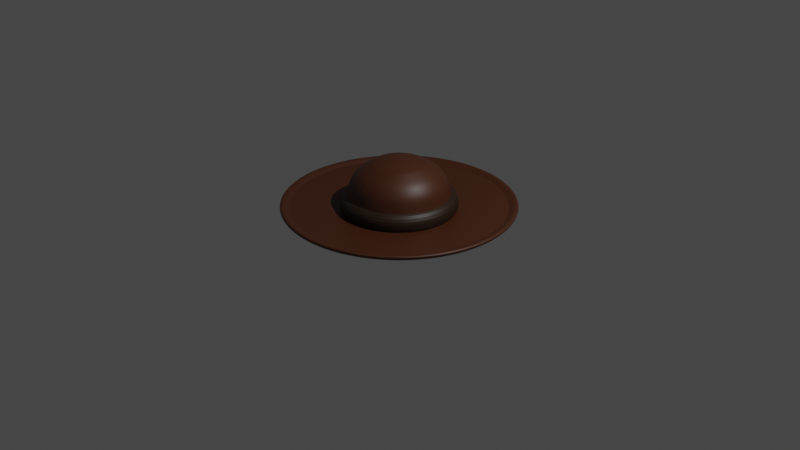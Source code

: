 # Source: hat.blend  (saved by Blender 3.6.13; exported with 4.5.12 LTS)
import bpy
from mathutils import Matrix  # noqa: F401  (used for matrix-valued properties, if any)

bpy.ops.wm.read_factory_settings(use_empty=True)
scene = bpy.context.scene
scene.name = 'Scene'

# ---- collections
col_collection = bpy.data.collections.new('Collection'); scene.collection.children.link(col_collection)

# ---- materials (node trees are filled in below, after node groups)
mat_material_001 = bpy.data.materials.new('Material.001')
mat_material_001.use_transparent_shadow = False
mat_material_002 = bpy.data.materials.new('Material.002')
mat_material_002.use_transparent_shadow = False

# ---- material node trees
mat_material_001.use_nodes = True; mat_material_001.node_tree.nodes.clear()
_N = mat_material_001.node_tree.nodes; _L = mat_material_001.node_tree.links
n0 = _N.new('ShaderNodeBsdfPrincipled'); n0.name = 'Principled BSDF'; n0.location = (10, 300)
n0.distribution = 'GGX'
n0.subsurface_method = 'RANDOM_WALK_SKIN'
n0.inputs[0].default_value = (0.06371, 0.017, 0.003791, 1.0)
n0.inputs[3].default_value = 1.45
n0.inputs[27].default_value = (0.0, 0.0, 0.0, 1.0)
n0.inputs[28].default_value = 1.0
n1 = _N.new('ShaderNodeOutputMaterial'); n1.name = 'Material Output'; n1.location = (300, 300)
_L.new(n0.outputs[0], n1.inputs[0])
n1.is_active_output = True
mat_material_002.use_nodes = True; mat_material_002.node_tree.nodes.clear()
_N = mat_material_002.node_tree.nodes; _L = mat_material_002.node_tree.links
n0 = _N.new('ShaderNodeBsdfPrincipled'); n0.name = 'Principled BSDF'; n0.location = (10, 300)
n0.distribution = 'GGX'
n0.subsurface_method = 'RANDOM_WALK_SKIN'
n0.inputs[0].default_value = (0.02365, 0.01053, 0.003164, 1.0)
n0.inputs[3].default_value = 1.45
n0.inputs[27].default_value = (0.0, 0.0, 0.0, 1.0)
n0.inputs[28].default_value = 1.0
n1 = _N.new('ShaderNodeOutputMaterial'); n1.name = 'Material Output'; n1.location = (300, 300)
_L.new(n0.outputs[0], n1.inputs[0])
n1.is_active_output = True

# ---- world
world_world = bpy.data.worlds.new('World'); scene.world = world_world
world_world.use_nodes = True; world_world.node_tree.nodes.clear()
_N = world_world.node_tree.nodes; _L = world_world.node_tree.links
n0 = _N.new('ShaderNodeOutputWorld'); n0.name = 'World Output'; n0.location = (300, 300)
n1 = _N.new('ShaderNodeBackground'); n1.name = 'Background'; n1.location = (10, 300)
n1.inputs[0].default_value = (0.05088, 0.05088, 0.05088, 1.0)
_L.new(n1.outputs[0], n0.inputs[0])
n0.is_active_output = True
world_world.color = (0.05088, 0.05088, 0.05088)
world_world.use_sun_shadow = False
world_world.sun_shadow_jitter_overblur = 0.0

# ---- cameras
cam_camera = bpy.data.cameras.new('Camera')
cam_camera.clip_end = 100.0
cam_camera.ortho_scale = 7.314

# ---- lights
light_light = bpy.data.lights.new('Light', 'POINT')
light_light.transmission_factor = 0.0
light_light.energy = 1000.0
light_light.shadow_soft_size = 0.1
light_light.shadow_maximum_resolution = 0.006
light_light.use_absolute_resolution = True

# ---- meshes
me_sphere = bpy.data.meshes.new('Sphere')
me_sphere.from_pydata([(5.278e-08, 0.3964, 0.5429), (6.123e-08, 0.496, 0.4211), (6.307e-08, 0.5503, 0.217), (5.875e-08, 0.5852, 0.135), (0.02674, 0.1344, 0.6541), (0.05245, 0.2637, 0.6141), (0.07733, 0.3887, 0.5429), (0.08716, 0.4382, 0.4885), (0.09677, 0.4865, 0.4211), (0.1017, 0.5113, 0.3199), (0.1074, 0.5398, 0.217), (0.1142, 0.5739, 0.135), (0.05245, 0.1266, 0.6541), (0.1029, 0.2484, 0.6141), (0.1517, 0.3662, 0.5429), (0.171, 0.4128, 0.4885), (0.1898, 0.4583, 0.4211), (0.1995, 0.4817, 0.3199), (0.2106, 0.5084, 0.217), (0.2239, 0.5406, 0.135), (0.07615, 0.114, 0.6541), (0.1494, 0.2235, 0.6141), (0.2202, 0.3296, 0.5429), (0.2482, 0.3715, 0.4885), (0.2756, 0.4124, 0.4211), (0.2896, 0.4335, 0.3199), (0.3057, 0.4576, 0.217), (0.3251, 0.4865, 0.135), (0.09692, 0.09692, 0.6541), (0.1901, 0.1901, 0.6141), (0.2803, 0.2803, 0.5429), (0.3159, 0.3159, 0.4885), (0.3507, 0.3507, 0.4211), (0.3686, 0.3686, 0.3199), (0.3891, 0.3891, 0.217), (0.4138, 0.4138, 0.135), (0.114, 0.07615, 0.6541), (0.2235, 0.1494, 0.6141), (0.3296, 0.2202, 0.5429), (0.3715, 0.2482, 0.4885), (0.4124, 0.2756, 0.4211), (0.4335, 0.2896, 0.3199), (0.4576, 0.3057, 0.217), (0.4865, 0.3251, 0.135), (5.323e-08, 2.622e-08, 0.6676), (0.1266, 0.05245, 0.6541), (0.2484, 0.1029, 0.6141), (0.3662, 0.1517, 0.5429), (0.4128, 0.171, 0.4885), (0.4583, 0.1898, 0.4211), (0.4817, 0.1995, 0.3199), (0.5084, 0.2106, 0.217), (0.5406, 0.2239, 0.135), (0.1344, 0.02674, 0.6541), (0.2637, 0.05245, 0.6141), (0.3887, 0.07733, 0.5429), (0.4382, 0.08716, 0.4885), (0.4865, 0.09677, 0.4211), (0.5113, 0.1017, 0.3199), (0.5398, 0.1074, 0.217), (0.5739, 0.1142, 0.135), (0.1371, 1.836e-08, 0.6541), (0.2689, 1.051e-08, 0.6141), (0.3964, -1.132e-08, 0.5429), (0.4468, 3.424e-08, 0.4885), (0.496, -2.771e-08, 0.4211), (0.5213, 5.194e-08, 0.3199), (0.5503, -2.377e-08, 0.217), (0.5852, -7.209e-08, 0.135), (0.1344, -0.02674, 0.6541), (0.2637, -0.05245, 0.6141), (0.3887, -0.07733, 0.5429), (0.4382, -0.08716, 0.4885), (0.4865, -0.09677, 0.4211), (0.5113, -0.1017, 0.3199), (0.5398, -0.1074, 0.217), (0.5739, -0.1142, 0.135), (0.1266, -0.05245, 0.6541), (0.2484, -0.1029, 0.6141), (0.3662, -0.1517, 0.5429), (0.4128, -0.171, 0.4885), (0.4583, -0.1898, 0.4211), (0.4817, -0.1995, 0.3199), (0.5084, -0.2106, 0.217), (0.5406, -0.2239, 0.135), (0.114, -0.07615, 0.6541), (0.2235, -0.1494, 0.6141), (0.3296, -0.2202, 0.5429), (0.3715, -0.2482, 0.4885), (0.4124, -0.2756, 0.4211), (0.4335, -0.2896, 0.3199), (0.4576, -0.3057, 0.217), (0.4865, -0.3251, 0.135), (0.09692, -0.09692, 0.6541), (0.1901, -0.1901, 0.6141), (0.2803, -0.2803, 0.5429), (0.3159, -0.3159, 0.4885), (0.3507, -0.3507, 0.4211), (0.3686, -0.3686, 0.3199), (0.3891, -0.3891, 0.217), (0.4138, -0.4138, 0.135), (0.07615, -0.114, 0.6541), (0.1494, -0.2235, 0.6141), (0.2202, -0.3296, 0.5429), (0.2482, -0.3715, 0.4885), (0.2756, -0.4124, 0.4211), (0.2896, -0.4335, 0.3199), (0.3057, -0.4576, 0.217), (0.3251, -0.4865, 0.135), (0.05245, -0.1266, 0.6541), (0.1029, -0.2484, 0.6141), (0.1517, -0.3662, 0.5429), (0.171, -0.4128, 0.4885), (0.1898, -0.4583, 0.4211), (0.1995, -0.4817, 0.3199), (0.2106, -0.5084, 0.217), (0.2239, -0.5406, 0.135), (0.02674, -0.1344, 0.6541), (0.05245, -0.2637, 0.6141), (0.07733, -0.3887, 0.5429), (0.08716, -0.4382, 0.4885), (0.09677, -0.4865, 0.4211), (0.1017, -0.5113, 0.3199), (0.1074, -0.5398, 0.217), (0.1142, -0.5739, 0.135), (4.8e-08, -0.1371, 0.6541), (1.659e-08, -0.2689, 0.6141), (-1.632e-08, -0.3964, 0.5429), (5.045e-08, -0.4468, 0.4885), (-9.993e-10, -0.496, 0.4211), (8.028e-08, -0.5213, 0.3199), (-1.218e-08, -0.5503, 0.217), (-1.331e-07, -0.5852, 0.135), (-0.02674, -0.1344, 0.6541), (-0.05245, -0.2637, 0.6141), (-0.07733, -0.3887, 0.5429), (-0.08716, -0.4382, 0.4885), (-0.09677, -0.4865, 0.4211), (-0.1017, -0.5113, 0.3199), (-0.1074, -0.5398, 0.217), (-0.1142, -0.5739, 0.135), (-0.05245, -0.1266, 0.6541), (-0.1029, -0.2484, 0.6141), (-0.1517, -0.3662, 0.5429), (-0.171, -0.4128, 0.4885), (-0.1898, -0.4583, 0.4211), (-0.1995, -0.4817, 0.3199), (-0.2106, -0.5084, 0.217), (-0.2239, -0.5406, 0.135), (-0.07615, -0.114, 0.6541), (-0.1494, -0.2235, 0.6141), (-0.2202, -0.3296, 0.5429), (-0.2482, -0.3715, 0.4885), (-0.2756, -0.4124, 0.4211), (-0.2896, -0.4335, 0.3199), (-0.3057, -0.4576, 0.217), (-0.3251, -0.4865, 0.135), (-0.09692, -0.09692, 0.6541), (-0.1901, -0.1901, 0.6141), (-0.2803, -0.2803, 0.5429), (-0.3159, -0.3159, 0.4885), (-0.3507, -0.3507, 0.4211), (-0.3686, -0.3686, 0.3199), (-0.3891, -0.3891, 0.217), (-0.4138, -0.4138, 0.135), (-0.114, -0.07615, 0.6541), (-0.2235, -0.1494, 0.6141), (-0.3296, -0.2202, 0.5429), (-0.3715, -0.2482, 0.4885), (-0.4124, -0.2756, 0.4211), (-0.4335, -0.2896, 0.3199), (-0.4576, -0.3057, 0.217), (-0.4865, -0.3251, 0.135), (-0.1266, -0.05245, 0.6541), (-0.2484, -0.1029, 0.6141), (-0.3662, -0.1517, 0.5429), (-0.4128, -0.171, 0.4885), (-0.4583, -0.1898, 0.4211), (-0.4817, -0.1995, 0.3199), (-0.5084, -0.2106, 0.217), (-0.5406, -0.2239, 0.135), (-0.1344, -0.02674, 0.6541), (-0.2637, -0.05245, 0.6141), (-0.3887, -0.07733, 0.5429), (-0.4382, -0.08716, 0.4885), (-0.4865, -0.09677, 0.4211), (-0.5113, -0.1017, 0.3199), (-0.5398, -0.1074, 0.217), (-0.5739, -0.1142, 0.135), (-0.1371, 3.93e-08, 0.6541), (-0.2689, 6.286e-08, 0.6141), (-0.3964, 1.322e-07, 0.5429), (-0.4468, 4.365e-08, 0.4885), (-0.496, 1.234e-07, 0.4211), (-0.5213, 3.513e-08, 0.3199), (-0.5503, 1.769e-07, 0.217), (-0.5852, 2.854e-07, 0.135), (-0.1344, 0.02674, 0.6541), (-0.2637, 0.05245, 0.6141), (-0.3887, 0.07733, 0.5429), (-0.4382, 0.08716, 0.4885), (-0.4865, 0.09677, 0.4211), (-0.5113, 0.1017, 0.3199), (-0.5398, 0.1074, 0.217), (-0.5739, 0.1142, 0.135), (-0.1266, 0.05245, 0.6541), (-0.2484, 0.1029, 0.6141), (-0.3662, 0.1517, 0.5429), (-0.4128, 0.171, 0.4885), (-0.4583, 0.1898, 0.4211), (-0.4817, 0.1995, 0.3199), (-0.5084, 0.2106, 0.217), (-0.5406, 0.2239, 0.135), (-0.114, 0.07615, 0.6541), (-0.2235, 0.1494, 0.6141), (-0.3296, 0.2202, 0.5429), (-0.3715, 0.2482, 0.4885), (-0.4124, 0.2756, 0.4211), (-0.4335, 0.2896, 0.3199), (-0.4576, 0.3057, 0.217), (-0.4865, 0.3251, 0.135), (-0.09692, 0.09692, 0.6541), (-0.1901, 0.1901, 0.6141), (-0.2803, 0.2803, 0.5429), (-0.3159, 0.3159, 0.4885), (-0.3507, 0.3507, 0.4211), (-0.3686, 0.3686, 0.3199), (-0.3891, 0.3891, 0.217), (-0.4138, 0.4138, 0.135), (-0.07615, 0.114, 0.6541), (-0.1494, 0.2235, 0.6141), (-0.2202, 0.3296, 0.5429), (-0.2482, 0.3715, 0.4885), (-0.2756, 0.4124, 0.4211), (-0.2896, 0.4335, 0.3199), (-0.3057, 0.4576, 0.217), (-0.3251, 0.4865, 0.135), (-0.05245, 0.1266, 0.6541), (-0.1029, 0.2484, 0.6141), (-0.1517, 0.3662, 0.5429), (-0.171, 0.4128, 0.4885), (-0.1898, 0.4583, 0.4211), (-0.1995, 0.4817, 0.3199), (-0.2106, 0.5084, 0.217), (-0.2239, 0.5406, 0.135), (-0.02674, 0.1344, 0.6541), (-0.05245, 0.2637, 0.6141), (-0.07732, 0.3887, 0.5429), (-0.08716, 0.4382, 0.4885), (-0.09677, 0.4865, 0.4211), (-0.1017, 0.5113, 0.3199), (-0.1074, 0.5398, 0.217), (-0.1142, 0.5739, 0.135), (6.37e-08, 0.1371, 0.6541), (1.003e-07, 0.2689, 0.6141), (1.164e-07, 0.4468, 0.4885), (9.71e-08, 0.5213, 0.3199), (5.875e-08, 0.5852, 0.135), (0.1142, 0.5739, 0.135), (0.2239, 0.5406, 0.135), (0.3251, 0.4865, 0.135), (0.4138, 0.4138, 0.135), (0.4865, 0.3251, 0.135), (0.5406, 0.2239, 0.135), (0.5739, 0.1142, 0.135), (0.5852, -7.209e-08, 0.135), (0.5739, -0.1142, 0.135), (0.5406, -0.2239, 0.135), (0.4865, -0.3251, 0.135), (0.4138, -0.4138, 0.135), (0.3251, -0.4865, 0.135), (0.2239, -0.5406, 0.135), (0.1142, -0.5739, 0.135), (-1.331e-07, -0.5852, 0.135), (-0.1142, -0.5739, 0.135), (-0.2239, -0.5406, 0.135), (-0.3251, -0.4865, 0.135), (-0.4138, -0.4138, 0.135), (-0.4865, -0.3251, 0.135), (-0.5406, -0.2239, 0.135), (-0.5739, -0.1142, 0.135), (-0.5852, 2.854e-07, 0.135), (-0.5739, 0.1142, 0.135), (-0.5406, 0.2239, 0.135), (-0.4865, 0.3251, 0.135), (-0.4138, 0.4138, 0.135), (-0.3251, 0.4865, 0.135), (-0.2239, 0.5406, 0.135), (-0.1142, 0.5739, 0.135), (5.875e-08, 0.5852, 0.135), (0.1142, 0.5739, 0.135), (0.2239, 0.5406, 0.135), (0.3251, 0.4865, 0.135), (0.4138, 0.4138, 0.135), (0.4865, 0.3251, 0.135), (0.5406, 0.2239, 0.135), (0.5739, 0.1142, 0.135), (0.5852, -7.209e-08, 0.135), (0.5739, -0.1142, 0.135), (0.5406, -0.2239, 0.135), (0.4865, -0.3251, 0.135), (0.4138, -0.4138, 0.135), (0.3251, -0.4865, 0.135), (0.2239, -0.5406, 0.135), (0.1142, -0.5739, 0.135), (-1.331e-07, -0.5852, 0.135), (-0.1142, -0.5739, 0.135), (-0.2239, -0.5406, 0.135), (-0.3251, -0.4865, 0.135), (-0.4138, -0.4138, 0.135), (-0.4865, -0.3251, 0.135), (-0.5406, -0.2239, 0.135), (-0.5739, -0.1142, 0.135), (-0.5852, 2.854e-07, 0.135), (-0.5739, 0.1142, 0.135), (-0.5406, 0.2239, 0.135), (-0.4865, 0.3251, 0.135), (-0.4138, 0.4138, 0.135), (-0.3251, 0.4865, 0.135), (-0.2239, 0.5406, 0.135), (-0.1142, 0.5739, 0.135), (-2.371e-08, 1.11, 0.1697), (0.2166, 1.089, 0.1697), (0.4248, 1.026, 0.1697), (0.6167, 0.923, 0.1697), (0.785, 0.785, 0.1697), (0.923, 0.6167, 0.1697), (1.026, 0.4248, 0.1697), (1.089, 0.2166, 0.1697), (1.11, -2.093e-07, 0.1697), (1.089, -0.2166, 0.1697), (1.026, -0.4248, 0.1697), (0.923, -0.6167, 0.1697), (0.785, -0.785, 0.1697), (0.6167, -0.923, 0.1697), (0.4248, -1.026, 0.1697), (0.2166, -1.089, 0.1697), (-3.876e-07, -1.11, 0.1697), (-0.2166, -1.089, 0.1697), (-0.4248, -1.026, 0.1697), (-0.6167, -0.923, 0.1697), (-0.785, -0.785, 0.1697), (-0.923, -0.6167, 0.1697), (-1.026, -0.4248, 0.1697), (-1.089, -0.2166, 0.1697), (-1.11, 4.689e-07, 0.1697), (-1.089, 0.2166, 0.1697), (-1.026, 0.4248, 0.1697), (-0.923, 0.6167, 0.1697), (-0.785, 0.785, 0.1697), (-0.6167, 0.923, 0.1697), (-0.4248, 1.026, 0.1697), (-0.2166, 1.089, 0.1697), (-3.857e-08, 1.194, 0.2129), (0.233, 1.171, 0.2129), (0.4571, 1.103, 0.2129), (0.6636, 0.9931, 0.2129), (0.8446, 0.8446, 0.2129), (0.9931, 0.6636, 0.2129), (1.103, 0.4571, 0.2129), (1.171, 0.233, 0.2129), (1.194, -2.32e-07, 0.2129), (1.171, -0.233, 0.2129), (1.103, -0.4571, 0.2129), (0.9931, -0.6636, 0.2129), (0.8446, -0.8446, 0.2129), (0.6636, -0.9931, 0.2129), (0.4571, -1.103, 0.2129), (0.233, -1.171, 0.2129), (-4.301e-07, -1.194, 0.2129), (-0.233, -1.171, 0.2129), (-0.4571, -1.103, 0.2129), (-0.6636, -0.9931, 0.2129), (-0.8446, -0.8446, 0.2129), (-0.9931, -0.6636, 0.2129), (-1.103, -0.4571, 0.2129), (-1.171, -0.233, 0.2129), (-1.194, 4.977e-07, 0.2129), (-1.171, 0.233, 0.2129), (-1.103, 0.4571, 0.2129), (-0.9931, 0.6636, 0.2129), (-0.8446, 0.8446, 0.2129), (-0.6636, 0.9931, 0.2129), (-0.4571, 1.103, 0.2129), (-0.233, 1.171, 0.2129), (-0.4248, -1.026, 0.1697), (-0.2166, -1.089, 0.1697), (0.923, 0.6167, 0.1697), (0.785, 0.785, 0.1697), (-2.371e-08, 1.11, 0.1697), (-0.2166, 1.089, 0.1697), (-0.6167, -0.923, 0.1697), (1.026, 0.4248, 0.1697), (-0.785, -0.785, 0.1697), (1.089, 0.2166, 0.1697), (-0.923, -0.6167, 0.1697), (1.11, -2.093e-07, 0.1697), (-1.026, -0.4248, 0.1697), (1.089, -0.2166, 0.1697), (-1.089, -0.2166, 0.1697), (1.026, -0.4248, 0.1697), (-1.11, 4.689e-07, 0.1697), (0.923, -0.6167, 0.1697), (-1.089, 0.2166, 0.1697), (0.785, -0.785, 0.1697), (-1.026, 0.4248, 0.1697), (0.6167, -0.923, 0.1697), (-0.923, 0.6167, 0.1697), (0.4248, -1.026, 0.1697), (0.2166, 1.089, 0.1697), (-0.785, 0.785, 0.1697), (0.2166, -1.089, 0.1697), (0.4248, 1.026, 0.1697), (-0.6167, 0.923, 0.1697), (-3.876e-07, -1.11, 0.1697), (0.6167, 0.923, 0.1697), (-0.4248, 1.026, 0.1697), (-0.785, -0.785, 0.1697), (-0.6167, -0.923, 0.1697), (1.089, 0.2166, 0.1697), (1.026, 0.4248, 0.1697), (-0.923, -0.6167, 0.1697), (1.11, -2.093e-07, 0.1697), (-1.026, -0.4248, 0.1697), (1.089, -0.2166, 0.1697), (-1.089, -0.2166, 0.1697), (1.026, -0.4248, 0.1697), (-1.11, 4.689e-07, 0.1697), (0.923, -0.6167, 0.1697), (-1.089, 0.2166, 0.1697), (0.785, -0.785, 0.1697), (-1.026, 0.4248, 0.1697), (0.6167, -0.923, 0.1697), (-0.923, 0.6167, 0.1697), (0.4248, -1.026, 0.1697), (0.2166, 1.089, 0.1697), (-2.371e-08, 1.11, 0.1697), (-0.785, 0.785, 0.1697), (0.2166, -1.089, 0.1697), (0.4248, 1.026, 0.1697), (-0.6167, 0.923, 0.1697), (-3.876e-07, -1.11, 0.1697), (0.6167, 0.923, 0.1697), (-0.4248, 1.026, 0.1697), (-0.2166, -1.089, 0.1697), (0.785, 0.785, 0.1697), (-0.2166, 1.089, 0.1697), (-0.4248, -1.026, 0.1697), (0.923, 0.6167, 0.1697), (0.05245, 0.2637, 0.6141), (0.1029, 0.2484, 0.6141), (0.1494, 0.2235, 0.6141), (0.1901, 0.1901, 0.6141), (0.2235, 0.1494, 0.6141), (0.2484, 0.1029, 0.6141), (0.2637, 0.05245, 0.6141), (0.2689, 1.051e-08, 0.6141), (0.2637, -0.05245, 0.6141), (0.2484, -0.1029, 0.6141), (0.2235, -0.1494, 0.6141), (0.1901, -0.1901, 0.6141), (0.1494, -0.2235, 0.6141), (0.1029, -0.2484, 0.6141), (0.05245, -0.2637, 0.6141), (1.659e-08, -0.2689, 0.6141), (-0.05245, -0.2637, 0.6141), (-0.1029, -0.2484, 0.6141), (-0.1494, -0.2235, 0.6141), (-0.1901, -0.1901, 0.6141), (-0.2235, -0.1494, 0.6141), (-0.2484, -0.1029, 0.6141), (-0.2637, -0.05245, 0.6141), (-0.2689, 6.286e-08, 0.6141), (-0.2637, 0.05245, 0.6141), (-0.2484, 0.1029, 0.6141), (-0.2235, 0.1494, 0.6141), (-0.1901, 0.1901, 0.6141), (-0.1494, 0.2235, 0.6141), (-0.1029, 0.2484, 0.6141), (-0.05245, 0.2637, 0.6141), (1.003e-07, 0.2689, 0.6141), (6.091e-08, 0.5677, 0.1784), (0.1108, 0.5568, 0.1784), (0.2173, 0.5245, 0.1784), (0.3154, 0.4721, 0.1784), (0.4015, 0.4015, 0.1784), (0.4721, 0.3154, 0.1784), (0.5245, 0.2173, 0.1784), (0.5568, 0.1108, 0.1784), (0.5677, -4.793e-08, 0.1784), (0.5568, -0.1108, 0.1784), (0.5245, -0.2173, 0.1784), (0.4721, -0.3154, 0.1784), (0.4015, -0.4015, 0.1784), (0.3154, -0.4721, 0.1784), (0.2173, -0.5245, 0.1784), (0.1108, -0.5568, 0.1784), (-7.263e-08, -0.5677, 0.1784), (-0.1108, -0.5568, 0.1784), (-0.2173, -0.5245, 0.1784), (-0.3154, -0.4721, 0.1784), (-0.4015, -0.4015, 0.1784), (-0.4721, -0.3154, 0.1784), (-0.5245, -0.2173, 0.1784), (-0.5568, -0.1108, 0.1784), (-0.5677, 2.312e-07, 0.1784), (-0.5568, 0.1108, 0.1784), (-0.5245, 0.2173, 0.1784), (-0.4721, 0.3154, 0.1784), (-0.4015, 0.4015, 0.1784), (-0.3154, 0.4721, 0.1784), (-0.2173, 0.5245, 0.1784), (-0.1108, 0.5568, 0.1784), (6.091e-08, 0.5677, 0.1784), (0.1108, 0.5568, 0.1784), (0.2173, 0.5245, 0.1784), (0.3154, 0.4721, 0.1784), (0.4015, 0.4015, 0.1784), (0.4721, 0.3154, 0.1784), (0.5245, 0.2173, 0.1784), (0.5568, 0.1108, 0.1784), (0.5677, -4.793e-08, 0.1784), (0.5568, -0.1108, 0.1784), (0.5245, -0.2173, 0.1784), (0.4721, -0.3154, 0.1784), (0.4015, -0.4015, 0.1784), (0.3154, -0.4721, 0.1784), (0.2173, -0.5245, 0.1784), (0.1108, -0.5568, 0.1784), (-7.263e-08, -0.5677, 0.1784), (-0.1108, -0.5568, 0.1784), (-0.2173, -0.5245, 0.1784), (-0.3154, -0.4721, 0.1784), (-0.4015, -0.4015, 0.1784), (-0.4721, -0.3154, 0.1784), (-0.5245, -0.2173, 0.1784), (-0.5568, -0.1108, 0.1784), (-0.5677, 2.312e-07, 0.1784), (-0.5568, 0.1108, 0.1784), (-0.5245, 0.2173, 0.1784), (-0.4721, 0.3154, 0.1784), (-0.4015, 0.4015, 0.1784), (-0.3154, 0.4721, 0.1784), (-0.2173, 0.5245, 0.1784), (-0.1108, 0.5568, 0.1784), (6.091e-08, 0.5677, 0.1784), (0.1108, 0.5568, 0.1784), (0.2173, 0.5245, 0.1784), (0.3154, 0.4721, 0.1784), (0.4015, 0.4015, 0.1784), (0.4721, 0.3154, 0.1784), (0.5245, 0.2173, 0.1784), (0.5568, 0.1108, 0.1784), (0.5677, -4.793e-08, 0.1784), (0.5568, -0.1108, 0.1784), (0.5245, -0.2173, 0.1784), (0.4721, -0.3154, 0.1784), (0.4015, -0.4015, 0.1784), (0.3154, -0.4721, 0.1784), (0.2173, -0.5245, 0.1784), (0.1108, -0.5568, 0.1784), (-7.263e-08, -0.5677, 0.1784), (-0.1108, -0.5568, 0.1784), (-0.2173, -0.5245, 0.1784), (-0.3154, -0.4721, 0.1784), (-0.4015, -0.4015, 0.1784), (-0.4721, -0.3154, 0.1784), (-0.5245, -0.2173, 0.1784), (-0.5568, -0.1108, 0.1784), (-0.5677, 2.312e-07, 0.1784), (-0.5568, 0.1108, 0.1784), (-0.5245, 0.2173, 0.1784), (-0.4721, 0.3154, 0.1784), (-0.4015, 0.4015, 0.1784), (-0.3154, 0.4721, 0.1784), (-0.2173, 0.5245, 0.1784), (-0.1108, 0.5568, 0.1784), (6.091e-08, 0.5677, 0.2539), (0.1108, 0.5568, 0.2539), (0.2173, 0.5245, 0.2539), (0.3154, 0.4721, 0.2539), (0.4015, 0.4015, 0.2539), (0.4721, 0.3154, 0.2539), (0.5245, 0.2173, 0.2539), (0.5568, 0.1108, 0.2539), (0.5677, -4.793e-08, 0.2539), (0.5568, -0.1108, 0.2539), (0.5245, -0.2173, 0.2539), (0.4721, -0.3154, 0.2539), (0.4015, -0.4015, 0.2539), (0.3154, -0.4721, 0.2539), (0.2173, -0.5245, 0.2539), (0.1108, -0.5568, 0.2539), (-7.263e-08, -0.5677, 0.2539), (-0.1108, -0.5568, 0.2539), (-0.2173, -0.5245, 0.2539), (-0.3154, -0.4721, 0.2539), (-0.4015, -0.4015, 0.2539), (-0.4721, -0.3154, 0.2539), (-0.5245, -0.2173, 0.2539), (-0.5568, -0.1108, 0.2539), (-0.5677, 2.312e-07, 0.2539), (-0.5568, 0.1108, 0.2539), (-0.5245, 0.2173, 0.2539), (-0.4721, 0.3154, 0.2539), (-0.4015, 0.4015, 0.2539), (-0.3154, 0.4721, 0.2539), (-0.2173, 0.5245, 0.2539), (-0.1108, 0.5568, 0.2539), (8.558e-08, 0.4117, 0.2893), (0.08031, 0.4037, 0.2893), (0.1575, 0.3803, 0.2893), (0.2287, 0.3423, 0.2893), (0.2911, 0.2911, 0.2893), (0.3423, 0.2287, 0.2893), (0.3803, 0.1575, 0.2893), (0.4037, 0.08031, 0.2893), (0.4117, -1.766e-08, 0.2893), (0.4037, -0.08031, 0.2893), (0.3803, -0.1575, 0.2893), (0.3423, -0.2287, 0.2893), (0.2911, -0.2911, 0.2893), (0.2287, -0.3423, 0.2893), (0.1575, -0.3803, 0.2893), (0.08031, -0.4037, 0.2893), (-1.125e-08, -0.4117, 0.2893), (-0.08031, -0.4037, 0.2893), (-0.1575, -0.3803, 0.2893), (-0.2287, -0.3423, 0.2893), (-0.2911, -0.2911, 0.2893), (-0.3423, -0.2287, 0.2893), (-0.3803, -0.1575, 0.2893), (-0.4037, -0.08031, 0.2893), (-0.4117, 1.847e-07, 0.2893), (-0.4037, 0.08031, 0.2893), (-0.3803, 0.1575, 0.2893), (-0.3423, 0.2287, 0.2893), (-0.2911, 0.2911, 0.2893), (-0.2287, 0.3423, 0.2893), (-0.1575, 0.3803, 0.2893), (-0.08031, 0.4037, 0.2893), (-0.1142, -0.5739, 0.135), (0.4138, 0.4138, 0.135), (-0.1142, 0.5739, 0.135), (-0.2239, -0.5406, 0.135), (0.4865, 0.3251, 0.135), (5.875e-08, 0.5852, 0.135), (-0.3251, -0.4865, 0.135), (0.5406, 0.2239, 0.135), (-0.4138, -0.4138, 0.135), (0.5739, 0.1142, 0.135), (-0.4865, -0.3251, 0.135), (0.5852, -7.209e-08, 0.135), (-0.5406, -0.2239, 0.135), (0.5739, -0.1142, 0.135), (-0.5739, -0.1142, 0.135), (0.5406, -0.2239, 0.135), (-0.5852, 2.854e-07, 0.135), (0.4865, -0.3251, 0.135), (-0.5739, 0.1142, 0.135), (0.4138, -0.4138, 0.135), (-0.5406, 0.2239, 0.135), (0.3251, -0.4865, 0.135), (-0.4865, 0.3251, 0.135), (0.2239, -0.5406, 0.135), (0.1142, 0.5739, 0.135), (-0.4138, 0.4138, 0.135), (0.1142, -0.5739, 0.135), (0.2239, 0.5406, 0.135), (-0.3251, 0.4865, 0.135), (-1.331e-07, -0.5852, 0.135), (0.3251, 0.4865, 0.135), (-0.2239, 0.5406, 0.135)], [], [(256, 1, 8, 9), (2, 256, 9, 10), (481, 2, 10, 482), (253, 44, 4), (480, 253, 4, 449), (0, 254, 5, 6), (255, 0, 6, 7), (1, 255, 7, 8), (8, 7, 15, 16), (9, 8, 16, 17), (10, 9, 17, 18), (482, 10, 18, 483), (4, 44, 12), (449, 4, 12, 450), (6, 5, 13, 14), (7, 6, 14, 15), (12, 44, 20), (450, 12, 20, 451), (14, 13, 21, 22), (15, 14, 22, 23), (16, 15, 23, 24), (17, 16, 24, 25), (18, 17, 25, 26), (483, 18, 26, 484), (24, 23, 31, 32), (25, 24, 32, 33), (26, 25, 33, 34), (484, 26, 34, 485), (20, 44, 28), (451, 20, 28, 452), (22, 21, 29, 30), (23, 22, 30, 31), (452, 28, 36, 453), (30, 29, 37, 38), (31, 30, 38, 39), (32, 31, 39, 40), (33, 32, 40, 41), (34, 33, 41, 42), (485, 34, 42, 486), (28, 44, 36), (41, 40, 49, 50), (42, 41, 50, 51), (486, 42, 51, 487), (36, 44, 45), (453, 36, 45, 454), (38, 37, 46, 47), (39, 38, 47, 48), (40, 39, 48, 49), (47, 46, 54, 55), (48, 47, 55, 56), (49, 48, 56, 57), (50, 49, 57, 58), (51, 50, 58, 59), (487, 51, 59, 488), (45, 44, 53), (454, 45, 53, 455), (59, 58, 66, 67), (488, 59, 67, 489), (53, 44, 61), (455, 53, 61, 456), (55, 54, 62, 63), (56, 55, 63, 64), (57, 56, 64, 65), (58, 57, 65, 66), (63, 62, 70, 71), (64, 63, 71, 72), (65, 64, 72, 73), (66, 65, 73, 74), (67, 66, 74, 75), (489, 67, 75, 490), (61, 44, 69), (456, 61, 69, 457), (75, 74, 82, 83), (490, 75, 83, 491), (69, 44, 77), (457, 69, 77, 458), (71, 70, 78, 79), (72, 71, 79, 80), (73, 72, 80, 81), (74, 73, 81, 82), (80, 79, 87, 88), (81, 80, 88, 89), (82, 81, 89, 90), (83, 82, 90, 91), (491, 83, 91, 492), (77, 44, 85), (458, 77, 85, 459), (79, 78, 86, 87), (492, 91, 99, 493), (85, 44, 93), (459, 85, 93, 460), (87, 86, 94, 95), (88, 87, 95, 96), (89, 88, 96, 97), (90, 89, 97, 98), (91, 90, 98, 99), (96, 95, 103, 104), (97, 96, 104, 105), (98, 97, 105, 106), (99, 98, 106, 107), (493, 99, 107, 494), (93, 44, 101), (460, 93, 101, 461), (95, 94, 102, 103), (494, 107, 115, 495), (101, 44, 109), (461, 101, 109, 462), (103, 102, 110, 111), (104, 103, 111, 112), (105, 104, 112, 113), (106, 105, 113, 114), (107, 106, 114, 115), (113, 112, 120, 121), (114, 113, 121, 122), (115, 114, 122, 123), (495, 115, 123, 496), (109, 44, 117), (462, 109, 117, 463), (111, 110, 118, 119), (112, 111, 119, 120), (463, 117, 125, 464), (119, 118, 126, 127), (120, 119, 127, 128), (121, 120, 128, 129), (122, 121, 129, 130), (123, 122, 130, 131), (496, 123, 131, 497), (117, 44, 125), (130, 129, 137, 138), (131, 130, 138, 139), (497, 131, 139, 498), (125, 44, 133), (464, 125, 133, 465), (127, 126, 134, 135), (128, 127, 135, 136), (129, 128, 136, 137), (465, 133, 141, 466), (135, 134, 142, 143), (136, 135, 143, 144), (137, 136, 144, 145), (138, 137, 145, 146), (139, 138, 146, 147), (498, 139, 147, 499), (133, 44, 141), (146, 145, 153, 154), (147, 146, 154, 155), (499, 147, 155, 500), (141, 44, 149), (466, 141, 149, 467), (143, 142, 150, 151), (144, 143, 151, 152), (145, 144, 152, 153), (151, 150, 158, 159), (152, 151, 159, 160), (153, 152, 160, 161), (154, 153, 161, 162), (155, 154, 162, 163), (500, 155, 163, 501), (149, 44, 157), (467, 149, 157, 468), (163, 162, 170, 171), (501, 163, 171, 502), (157, 44, 165), (468, 157, 165, 469), (159, 158, 166, 167), (160, 159, 167, 168), (161, 160, 168, 169), (162, 161, 169, 170), (167, 166, 174, 175), (168, 167, 175, 176), (169, 168, 176, 177), (170, 169, 177, 178), (171, 170, 178, 179), (502, 171, 179, 503), (165, 44, 173), (469, 165, 173, 470), (179, 178, 186, 187), (503, 179, 187, 504), (173, 44, 181), (470, 173, 181, 471), (175, 174, 182, 183), (176, 175, 183, 184), (177, 176, 184, 185), (178, 177, 185, 186), (184, 183, 191, 192), (185, 184, 192, 193), (186, 185, 193, 194), (187, 186, 194, 195), (504, 187, 195, 505), (181, 44, 189), (471, 181, 189, 472), (183, 182, 190, 191), (505, 195, 203, 506), (189, 44, 197), (472, 189, 197, 473), (191, 190, 198, 199), (192, 191, 199, 200), (193, 192, 200, 201), (194, 193, 201, 202), (195, 194, 202, 203), (201, 200, 208, 209), (202, 201, 209, 210), (203, 202, 210, 211), (506, 203, 211, 507), (197, 44, 205), (473, 197, 205, 474), (199, 198, 206, 207), (200, 199, 207, 208), (205, 44, 213), (474, 205, 213, 475), (207, 206, 214, 215), (208, 207, 215, 216), (209, 208, 216, 217), (210, 209, 217, 218), (211, 210, 218, 219), (507, 211, 219, 508), (217, 216, 224, 225), (218, 217, 225, 226), (219, 218, 226, 227), (508, 219, 227, 509), (213, 44, 221), (475, 213, 221, 476), (215, 214, 222, 223), (216, 215, 223, 224), (476, 221, 229, 477), (223, 222, 230, 231), (224, 223, 231, 232), (225, 224, 232, 233), (226, 225, 233, 234), (227, 226, 234, 235), (509, 227, 235, 510), (221, 44, 229), (234, 233, 241, 242), (235, 234, 242, 243), (510, 235, 243, 511), (229, 44, 237), (477, 229, 237, 478), (231, 230, 238, 239), (232, 231, 239, 240), (233, 232, 240, 241), (478, 237, 245, 479), (239, 238, 246, 247), (240, 239, 247, 248), (241, 240, 248, 249), (242, 241, 249, 250), (243, 242, 250, 251), (511, 243, 251, 512), (237, 44, 245), (250, 249, 1, 256), (251, 250, 256, 2), (512, 251, 2, 481), (245, 44, 253), (479, 245, 253, 480), (247, 246, 254, 0), (248, 247, 0, 255), (249, 248, 255, 1), (196, 204, 282, 281), (172, 180, 279, 278), (116, 124, 272, 271), (60, 68, 265, 264), (244, 252, 288, 287), (188, 196, 281, 280), (132, 140, 274, 273), (52, 60, 264, 263), (212, 220, 284, 283), (76, 84, 267, 266), (19, 27, 260, 259), (204, 212, 283, 282), (92, 100, 269, 268), (228, 236, 286, 285), (11, 19, 259, 258), (148, 156, 276, 275), (3, 11, 258, 257), (68, 76, 266, 265), (35, 43, 262, 261), (220, 228, 285, 284), (164, 172, 278, 277), (140, 148, 275, 274), (108, 116, 271, 270), (84, 92, 268, 267), (27, 35, 261, 260), (252, 3, 257, 288), (236, 244, 287, 286), (156, 164, 277, 276), (180, 188, 280, 279), (124, 132, 273, 272), (100, 108, 270, 269), (43, 52, 263, 262), (271, 272, 304, 303), (258, 259, 291, 290), (285, 286, 318, 317), (272, 273, 305, 304), (259, 260, 292, 291), (286, 287, 319, 318), (273, 274, 306, 305), (260, 261, 293, 292), (287, 288, 320, 319), (274, 275, 307, 306), (261, 262, 294, 293), (288, 257, 289, 320), (275, 276, 308, 307), (262, 263, 295, 294), (276, 277, 309, 308), (263, 264, 296, 295), (277, 278, 310, 309), (264, 265, 297, 296), (278, 279, 311, 310), (265, 266, 298, 297), (279, 280, 312, 311), (266, 267, 299, 298), (280, 281, 313, 312), (267, 268, 300, 299), (281, 282, 314, 313), (268, 269, 301, 300), (282, 283, 315, 314), (269, 270, 302, 301), (283, 284, 316, 315), (270, 271, 303, 302), (257, 258, 290, 289), (284, 285, 317, 316), (386, 385, 339, 338), (388, 387, 326, 325), (390, 389, 321, 352), (385, 391, 340, 339), (387, 392, 327, 326), (391, 393, 341, 340), (392, 394, 328, 327), (393, 395, 342, 341), (394, 396, 329, 328), (395, 397, 343, 342), (396, 398, 330, 329), (397, 399, 344, 343), (398, 400, 331, 330), (399, 401, 345, 344), (400, 402, 332, 331), (401, 403, 346, 345), (402, 404, 333, 332), (403, 405, 347, 346), (404, 406, 334, 333), (405, 407, 348, 347), (406, 408, 335, 334), (389, 409, 322, 321), (407, 410, 349, 348), (408, 411, 336, 335), (409, 412, 323, 322), (410, 413, 350, 349), (411, 414, 337, 336), (412, 415, 324, 323), (413, 416, 351, 350), (414, 386, 338, 337), (415, 388, 325, 324), (416, 390, 352, 351), (418, 417, 373, 372), (420, 419, 360, 359), (417, 421, 374, 373), (419, 422, 361, 360), (421, 423, 375, 374), (422, 424, 362, 361), (423, 425, 376, 375), (424, 426, 363, 362), (425, 427, 377, 376), (426, 428, 364, 363), (427, 429, 378, 377), (428, 430, 365, 364), (429, 431, 379, 378), (430, 432, 366, 365), (431, 433, 380, 379), (432, 434, 367, 366), (436, 435, 354, 353), (433, 437, 381, 380), (434, 438, 368, 367), (435, 439, 355, 354), (437, 440, 382, 381), (438, 441, 369, 368), (439, 442, 356, 355), (440, 443, 383, 382), (441, 444, 370, 369), (442, 445, 357, 356), (443, 446, 384, 383), (444, 447, 371, 370), (445, 448, 358, 357), (446, 436, 353, 384), (447, 418, 372, 371), (448, 420, 359, 358), (672, 643, 390, 416), (671, 642, 388, 415), (670, 641, 386, 414), (669, 672, 416, 413), (668, 671, 415, 412), (667, 670, 414, 411), (666, 669, 413, 410), (665, 668, 412, 409), (664, 667, 411, 408), (663, 666, 410, 407), (646, 665, 409, 389), (662, 664, 408, 406), (661, 663, 407, 405), (660, 662, 406, 404), (659, 661, 405, 403), (658, 660, 404, 402), (657, 659, 403, 401), (656, 658, 402, 400), (655, 657, 401, 399), (654, 656, 400, 398), (653, 655, 399, 397), (652, 654, 398, 396), (651, 653, 397, 395), (650, 652, 396, 394), (649, 651, 395, 393), (648, 650, 394, 392), (647, 649, 393, 391), (645, 648, 392, 387), (644, 647, 391, 385), (643, 646, 389, 390), (642, 645, 387, 388), (641, 644, 385, 386), (326, 327, 420, 448), (339, 340, 418, 447), (352, 321, 436, 446), (325, 326, 448, 445), (338, 339, 447, 444), (351, 352, 446, 443), (324, 325, 445, 442), (337, 338, 444, 441), (350, 351, 443, 440), (323, 324, 442, 439), (336, 337, 441, 438), (349, 350, 440, 437), (322, 323, 439, 435), (335, 336, 438, 434), (348, 349, 437, 433), (321, 322, 435, 436), (334, 335, 434, 432), (347, 348, 433, 431), (333, 334, 432, 430), (346, 347, 431, 429), (332, 333, 430, 428), (345, 346, 429, 427), (331, 332, 428, 426), (344, 345, 427, 425), (330, 331, 426, 424), (343, 344, 425, 423), (329, 330, 424, 422), (342, 343, 423, 421), (328, 329, 422, 419), (341, 342, 421, 417), (327, 328, 419, 420), (340, 341, 417, 418), (246, 479, 480, 254), (238, 478, 479, 246), (230, 477, 478, 238), (222, 476, 477, 230), (214, 475, 476, 222), (206, 474, 475, 214), (198, 473, 474, 206), (190, 472, 473, 198), (182, 471, 472, 190), (174, 470, 471, 182), (166, 469, 470, 174), (158, 468, 469, 166), (150, 467, 468, 158), (142, 466, 467, 150), (134, 465, 466, 142), (126, 464, 465, 134), (118, 463, 464, 126), (110, 462, 463, 118), (102, 461, 462, 110), (94, 460, 461, 102), (86, 459, 460, 94), (78, 458, 459, 86), (70, 457, 458, 78), (62, 456, 457, 70), (54, 455, 456, 62), (46, 454, 455, 54), (37, 453, 454, 46), (29, 452, 453, 37), (21, 451, 452, 29), (13, 450, 451, 21), (5, 449, 450, 13), (254, 480, 449, 5), (252, 512, 481, 3), (244, 511, 512, 252), (236, 510, 511, 244), (228, 509, 510, 236), (220, 508, 509, 228), (212, 507, 508, 220), (204, 506, 507, 212), (196, 505, 506, 204), (188, 504, 505, 196), (180, 503, 504, 188), (172, 502, 503, 180), (164, 501, 502, 172), (156, 500, 501, 164), (148, 499, 500, 156), (140, 498, 499, 148), (132, 497, 498, 140), (124, 496, 497, 132), (116, 495, 496, 124), (108, 494, 495, 116), (100, 493, 494, 108), (92, 492, 493, 100), (84, 491, 492, 92), (76, 490, 491, 84), (68, 489, 490, 76), (60, 488, 489, 68), (52, 487, 488, 60), (43, 486, 487, 52), (35, 485, 486, 43), (27, 484, 485, 35), (19, 483, 484, 27), (11, 482, 483, 19), (3, 481, 482, 11), (538, 539, 571, 570), (524, 525, 557, 556), (537, 538, 570, 569), (523, 524, 556, 555), (536, 537, 569, 568), (522, 523, 555, 554), (535, 536, 568, 567), (521, 522, 554, 553), (534, 535, 567, 566), (520, 521, 553, 552), (533, 534, 566, 565), (519, 520, 552, 551), (532, 533, 565, 564), (518, 519, 551, 550), (531, 532, 564, 563), (544, 513, 545, 576), (517, 518, 550, 549), (530, 531, 563, 562), (543, 544, 576, 575), (516, 517, 549, 548), (529, 530, 562, 561), (542, 543, 575, 574), (515, 516, 548, 547), (528, 529, 561, 560), (541, 542, 574, 573), (514, 515, 547, 546), (527, 528, 560, 559), (540, 541, 573, 572), (513, 514, 546, 545), (526, 527, 559, 558), (539, 540, 572, 571), (525, 526, 558, 557), (562, 563, 595, 594), (575, 576, 608, 607), (548, 549, 581, 580), (561, 562, 594, 593), (574, 575, 607, 606), (547, 548, 580, 579), (560, 561, 593, 592), (573, 574, 606, 605), (546, 547, 579, 578), (559, 560, 592, 591), (572, 573, 605, 604), (545, 546, 578, 577), (558, 559, 591, 590), (571, 572, 604, 603), (557, 558, 590, 589), (570, 571, 603, 602), (556, 557, 589, 588), (569, 570, 602, 601), (555, 556, 588, 587), (568, 569, 601, 600), (554, 555, 587, 586), (567, 568, 600, 599), (553, 554, 586, 585), (566, 567, 599, 598), (552, 553, 585, 584), (565, 566, 598, 597), (551, 552, 584, 583), (564, 565, 597, 596), (550, 551, 583, 582), (563, 564, 596, 595), (576, 545, 577, 608), (549, 550, 582, 581), (592, 593, 625, 624), (605, 606, 638, 637), (578, 579, 611, 610), (591, 592, 624, 623), (604, 605, 637, 636), (577, 578, 610, 609), (590, 591, 623, 622), (603, 604, 636, 635), (589, 590, 622, 621), (602, 603, 635, 634), (588, 589, 621, 620), (601, 602, 634, 633), (587, 588, 620, 619), (600, 601, 633, 632), (586, 587, 619, 618), (599, 600, 632, 631), (585, 586, 618, 617), (598, 599, 631, 630), (584, 585, 617, 616), (597, 598, 630, 629), (583, 584, 616, 615), (596, 597, 629, 628), (582, 583, 615, 614), (595, 596, 628, 627), (608, 577, 609, 640), (581, 582, 614, 613), (594, 595, 627, 626), (607, 608, 640, 639), (580, 581, 613, 612), (593, 594, 626, 625), (606, 607, 639, 638), (579, 580, 612, 611), (306, 307, 644, 641), (293, 294, 645, 642), (320, 289, 646, 643), (307, 308, 647, 644), (294, 295, 648, 645), (308, 309, 649, 647), (295, 296, 650, 648), (309, 310, 651, 649), (296, 297, 652, 650), (310, 311, 653, 651), (297, 298, 654, 652), (311, 312, 655, 653), (298, 299, 656, 654), (312, 313, 657, 655), (299, 300, 658, 656), (313, 314, 659, 657), (300, 301, 660, 658), (314, 315, 661, 659), (301, 302, 662, 660), (315, 316, 663, 661), (302, 303, 664, 662), (289, 290, 665, 646), (316, 317, 666, 663), (303, 304, 667, 664), (290, 291, 668, 665), (317, 318, 669, 666), (304, 305, 670, 667), (291, 292, 671, 668), (318, 319, 672, 669), (305, 306, 641, 670), (292, 293, 642, 671), (319, 320, 643, 672)])
me_sphere.polygons.foreach_set('use_smooth', [1, 1, 1, 1, 1, 1, 1, 1, 1, 1, 1, 1, 1, 1, 1, 1, 1, 1, 1, 1, 1, 1, 1, 1, 1, 1, 1, 1, 1, 1, 1, 1, 1, 1, 1, 1, 1, 1, 1, 1, 1, 1, 1, 1, 1, 1, 1, 1, 1, 1, 1, 1, 1, 1, 1, 1, 1, 1, 1, 1, 1, 1, 1, 1, 1, 1, 1, 1, 1, 1, 1, 1, 1, 1, 1, 1, 1, 1, 1, 1, 1, 1, 1, 1, 1, 1, 1, 1, 1, 1, 1, 1, 1, 1, 1, 1, 1, 1, 1, 1, 1, 1, 1, 1, 1, 1, 1, 1, 1, 1, 1, 1, 1, 1, 1, 1, 1, 1, 1, 1, 1, 1, 1, 1, 1, 1, 1, 1, 1, 1, 1, 1, 1, 1, 1, 1, 1, 1, 1, 1, 1, 1, 1, 1, 1, 1, 1, 1, 1, 1, 1, 1, 1, 1, 1, 1, 1, 1, 1, 1, 1, 1, 1, 1, 1, 1, 1, 1, 1, 1, 1, 1, 1, 1, 1, 1, 1, 1, 1, 1, 1, 1, 1, 1, 1, 1, 1, 1, 1, 1, 1, 1, 1, 1, 1, 1, 1, 1, 1, 1, 1, 1, 1, 1, 1, 1, 1, 1, 1, 1, 1, 1, 1, 1, 1, 1, 1, 1, 1, 1, 1, 1, 1, 1, 1, 1, 1, 1, 1, 1, 1, 1, 1, 1, 1, 1, 1, 1, 1, 1, 1, 1, 1, 1, 1, 1, 1, 1, 1, 1, 1, 1, 1, 1, 1, 1, 1, 1, 1, 1, 1, 1, 1, 1, 1, 1, 1, 1, 1, 1, 1, 1, 1, 1, 1, 1, 1, 1, 1, 1, 1, 1, 1, 1, 1, 1, 1, 1, 1, 1, 1, 1, 1, 1, 1, 1, 1, 1, 1, 1, 1, 1, 1, 1, 1, 1, 1, 1, 1, 1, 1, 1, 1, 1, 1, 1, 1, 1, 1, 1, 1, 1, 1, 1, 1, 1, 1, 1, 1, 1, 1, 1, 1, 1, 1, 1, 1, 1, 1, 1, 1, 1, 1, 1, 1, 1, 1, 1, 1, 1, 1, 1, 1, 1, 1, 1, 1, 1, 1, 1, 1, 1, 1, 1, 1, 1, 1, 1, 1, 1, 1, 1, 1, 1, 1, 1, 1, 1, 1, 1, 1, 1, 1, 1, 1, 1, 1, 1, 1, 1, 1, 1, 1, 1, 1, 1, 1, 1, 1, 1, 1, 1, 1, 1, 1, 1, 1, 1, 1, 1, 1, 1, 1, 1, 1, 1, 1, 1, 1, 1, 1, 1, 1, 1, 1, 1, 1, 1, 1, 1, 1, 1, 1, 1, 1, 1, 1, 1, 1, 1, 1, 1, 1, 1, 1, 1, 1, 1, 1, 1, 1, 1, 1, 1, 1, 1, 1, 1, 1, 1, 1, 1, 1, 1, 1, 1, 1, 1, 1, 1, 1, 1, 1, 1, 1, 1, 1, 1, 1, 1, 1, 1, 1, 1, 1, 1, 1, 1, 1, 1, 1, 1, 1, 1, 1, 1, 1, 1, 1, 1, 1, 1, 1, 1, 1, 1, 1, 1, 1, 1, 1, 1, 0, 0, 0, 0, 0, 0, 0, 0, 0, 0, 0, 0, 0, 0, 0, 0, 0, 0, 0, 0, 0, 0, 0, 0, 0, 0, 0, 0, 0, 0, 0, 0, 0, 0, 0, 0, 0, 0, 0, 0, 0, 0, 0, 0, 0, 0, 0, 0, 0, 0, 0, 0, 0, 0, 0, 0, 0, 0, 0, 0, 0, 0, 0, 0, 0, 0, 0, 0, 0, 0, 0, 0, 0, 0, 0, 0, 0, 0, 0, 0, 0, 0, 0, 0, 0, 0, 0, 0, 0, 0, 0, 0, 0, 0, 0, 0, 1, 1, 1, 1, 1, 1, 1, 1, 1, 1, 1, 1, 1, 1, 1, 1, 1, 1, 1, 1, 1, 1, 1, 1, 1, 1, 1, 1, 1, 1, 1, 1])
me_sphere.polygons.foreach_set('material_index', [0, 0, 0, 0, 0, 0, 0, 0, 0, 0, 0, 0, 0, 0, 0, 0, 0, 0, 0, 0, 0, 0, 0, 0, 0, 0, 0, 0, 0, 0, 0, 0, 0, 0, 0, 0, 0, 0, 0, 0, 0, 0, 0, 0, 0, 0, 0, 0, 0, 0, 0, 0, 0, 0, 0, 0, 0, 0, 0, 0, 0, 0, 0, 0, 0, 0, 0, 0, 0, 0, 0, 0, 0, 0, 0, 0, 0, 0, 0, 0, 0, 0, 0, 0, 0, 0, 0, 0, 0, 0, 0, 0, 0, 0, 0, 0, 0, 0, 0, 0, 0, 0, 0, 0, 0, 0, 0, 0, 0, 0, 0, 0, 0, 0, 0, 0, 0, 0, 0, 0, 0, 0, 0, 0, 0, 0, 0, 0, 0, 0, 0, 0, 0, 0, 0, 0, 0, 0, 0, 0, 0, 0, 0, 0, 0, 0, 0, 0, 0, 0, 0, 0, 0, 0, 0, 0, 0, 0, 0, 0, 0, 0, 0, 0, 0, 0, 0, 0, 0, 0, 0, 0, 0, 0, 0, 0, 0, 0, 0, 0, 0, 0, 0, 0, 0, 0, 0, 0, 0, 0, 0, 0, 0, 0, 0, 0, 0, 0, 0, 0, 0, 0, 0, 0, 0, 0, 0, 0, 0, 0, 0, 0, 0, 0, 0, 0, 0, 0, 0, 0, 0, 0, 0, 0, 0, 0, 0, 0, 0, 0, 0, 0, 0, 0, 0, 0, 0, 0, 0, 0, 0, 0, 0, 0, 0, 0, 0, 0, 0, 0, 0, 0, 0, 0, 0, 0, 1, 1, 1, 1, 1, 1, 1, 1, 1, 1, 1, 1, 1, 1, 1, 1, 1, 1, 0, 1, 1, 1, 1, 1, 0, 1, 1, 1, 1, 1, 1, 1, 1, 1, 1, 1, 1, 1, 1, 0, 1, 1, 0, 1, 1, 1, 1, 1, 1, 1, 1, 1, 1, 1, 1, 1, 1, 1, 1, 1, 1, 1, 1, 1, 0, 0, 0, 0, 0, 0, 0, 0, 0, 0, 0, 0, 0, 0, 0, 0, 0, 0, 0, 0, 0, 0, 0, 0, 0, 0, 0, 0, 0, 0, 0, 0, 0, 0, 0, 0, 0, 0, 0, 0, 0, 0, 0, 0, 0, 0, 0, 0, 0, 0, 0, 0, 0, 0, 0, 0, 0, 0, 0, 0, 0, 0, 0, 0, 0, 0, 0, 0, 0, 0, 0, 0, 0, 0, 0, 0, 0, 0, 0, 0, 0, 0, 0, 0, 0, 0, 0, 0, 0, 0, 0, 0, 0, 0, 0, 0, 0, 0, 0, 0, 0, 0, 0, 0, 0, 0, 0, 0, 0, 0, 0, 0, 0, 0, 0, 0, 0, 0, 0, 0, 0, 0, 0, 0, 0, 0, 0, 0, 0, 0, 0, 0, 0, 0, 0, 0, 0, 0, 0, 0, 0, 0, 0, 0, 0, 0, 0, 0, 0, 0, 0, 0, 0, 0, 0, 0, 0, 0, 0, 0, 1, 1, 1, 1, 1, 1, 1, 1, 1, 1, 1, 1, 1, 1, 1, 1, 1, 1, 1, 1, 1, 1, 1, 1, 1, 1, 1, 1, 1, 1, 1, 1, 1, 1, 1, 1, 1, 1, 1, 1, 1, 1, 1, 1, 1, 1, 1, 1, 1, 1, 1, 1, 1, 1, 1, 1, 1, 1, 1, 1, 1, 1, 1, 1, 1, 1, 1, 1, 1, 1, 1, 1, 1, 1, 1, 1, 1, 1, 1, 1, 1, 1, 1, 1, 1, 1, 1, 1, 1, 1, 1, 1, 1, 1, 1, 1, 1, 1, 1, 1, 1, 1, 1, 1, 1, 1, 1, 1, 1, 1, 1, 1, 1, 1, 1, 1, 1, 1, 1, 1, 1, 1, 1, 1, 1, 1, 1, 1, 0, 0, 0, 0, 0, 0, 0, 0, 0, 0, 0, 0, 0, 0, 0, 0, 0, 0, 0, 0, 0, 0, 0, 0, 0, 0, 0, 0, 0, 0, 0, 0])
_uv = me_sphere.uv_layers.new(name='UVMap')
_uv.uv.foreach_set('vector', [0.75, 0.625, 0.75, 0.6875, 0.7188, 0.6875, 0.7188, 0.625, 0.75, 0.5625, 0.75, 0.625, 0.7188, 0.625, 0.7188, 0.5625, 0.75, 0.5312, 0.75, 0.5625, 0.7188, 0.5625, 0.7188, 0.5312, 0.75, 0.9375, 0.7344, 1.0, 0.7188, 0.9375, 0.75, 0.875, 0.75, 0.9375, 0.7188, 0.9375, 0.7188, 0.875, 0.75, 0.8125, 0.75, 0.875, 0.7188, 0.875, 0.7188, 0.8125, 0.75, 0.75, 0.75, 0.8125, 0.7188, 0.8125, 0.7188, 0.75, 0.75, 0.6875, 0.75, 0.75, 0.7188, 0.75, 0.7188, 0.6875, 0.7188, 0.6875, 0.7188, 0.75, 0.6875, 0.75, 0.6875, 0.6875, 0.7188, 0.625, 0.7188, 0.6875, 0.6875, 0.6875, 0.6875, 0.625, 0.7188, 0.5625, 0.7188, 0.625, 0.6875, 0.625, 0.6875, 0.5625, 0.7188, 0.5312, 0.7188, 0.5625, 0.6875, 0.5625, 0.6875, 0.5312, 0.7188, 0.9375, 0.7031, 1.0, 0.6875, 0.9375, 0.7188, 0.875, 0.7188, 0.9375, 0.6875, 0.9375, 0.6875, 0.875, 0.7188, 0.8125, 0.7188, 0.875, 0.6875, 0.875, 0.6875, 0.8125, 0.7188, 0.75, 0.7188, 0.8125, 0.6875, 0.8125, 0.6875, 0.75, 0.6875, 0.9375, 0.6719, 1.0, 0.6562, 0.9375, 0.6875, 0.875, 0.6875, 0.9375, 0.6562, 0.9375, 0.6562, 0.875, 0.6875, 0.8125, 0.6875, 0.875, 0.6562, 0.875, 0.6562, 0.8125, 0.6875, 0.75, 0.6875, 0.8125, 0.6562, 0.8125, 0.6562, 0.75, 0.6875, 0.6875, 0.6875, 0.75, 0.6562, 0.75, 0.6562, 0.6875, 0.6875, 0.625, 0.6875, 0.6875, 0.6562, 0.6875, 0.6562, 0.625, 0.6875, 0.5625, 0.6875, 0.625, 0.6562, 0.625, 0.6562, 0.5625, 0.6875, 0.5312, 0.6875, 0.5625, 0.6562, 0.5625, 0.6562, 0.5312, 0.6562, 0.6875, 0.6562, 0.75, 0.625, 0.75, 0.625, 0.6875, 0.6562, 0.625, 0.6562, 0.6875, 0.625, 0.6875, 0.625, 0.625, 0.6562, 0.5625, 0.6562, 0.625, 0.625, 0.625, 0.625, 0.5625, 0.6562, 0.5312, 0.6562, 0.5625, 0.625, 0.5625, 0.625, 0.5312, 0.6562, 0.9375, 0.6406, 1.0, 0.625, 0.9375, 0.6562, 0.875, 0.6562, 0.9375, 0.625, 0.9375, 0.625, 0.875, 0.6562, 0.8125, 0.6562, 0.875, 0.625, 0.875, 0.625, 0.8125, 0.6562, 0.75, 0.6562, 0.8125, 0.625, 0.8125, 0.625, 0.75, 0.625, 0.875, 0.625, 0.9375, 0.5938, 0.9375, 0.5938, 0.875, 0.625, 0.8125, 0.625, 0.875, 0.5938, 0.875, 0.5938, 0.8125, 0.625, 0.75, 0.625, 0.8125, 0.5938, 0.8125, 0.5938, 0.75, 0.625, 0.6875, 0.625, 0.75, 0.5938, 0.75, 0.5938, 0.6875, 0.625, 0.625, 0.625, 0.6875, 0.5938, 0.6875, 0.5938, 0.625, 0.625, 0.5625, 0.625, 0.625, 0.5938, 0.625, 0.5938, 0.5625, 0.625, 0.5312, 0.625, 0.5625, 0.5938, 0.5625, 0.5938, 0.5312, 0.625, 0.9375, 0.6094, 1.0, 0.5938, 0.9375, 0.5938, 0.625, 0.5938, 0.6875, 0.5625, 0.6875, 0.5625, 0.625, 0.5938, 0.5625, 0.5938, 0.625, 0.5625, 0.625, 0.5625, 0.5625, 0.5938, 0.5312, 0.5938, 0.5625, 0.5625, 0.5625, 0.5625, 0.5312, 0.5938, 0.9375, 0.5781, 1.0, 0.5625, 0.9375, 0.5938, 0.875, 0.5938, 0.9375, 0.5625, 0.9375, 0.5625, 0.875, 0.5938, 0.8125, 0.5938, 0.875, 0.5625, 0.875, 0.5625, 0.8125, 0.5938, 0.75, 0.5938, 0.8125, 0.5625, 0.8125, 0.5625, 0.75, 0.5938, 0.6875, 0.5938, 0.75, 0.5625, 0.75, 0.5625, 0.6875, 0.5625, 0.8125, 0.5625, 0.875, 0.5312, 0.875, 0.5312, 0.8125, 0.5625, 0.75, 0.5625, 0.8125, 0.5312, 0.8125, 0.5312, 0.75, 0.5625, 0.6875, 0.5625, 0.75, 0.5312, 0.75, 0.5312, 0.6875, 0.5625, 0.625, 0.5625, 0.6875, 0.5312, 0.6875, 0.5312, 0.625, 0.5625, 0.5625, 0.5625, 0.625, 0.5312, 0.625, 0.5312, 0.5625, 0.5625, 0.5312, 0.5625, 0.5625, 0.5312, 0.5625, 0.5312, 0.5312, 0.5625, 0.9375, 0.5469, 1.0, 0.5312, 0.9375, 0.5625, 0.875, 0.5625, 0.9375, 0.5312, 0.9375, 0.5312, 0.875, 0.5312, 0.5625, 0.5312, 0.625, 0.5, 0.625, 0.5, 0.5625, 0.5312, 0.5312, 0.5312, 0.5625, 0.5, 0.5625, 0.5, 0.5312, 0.5312, 0.9375, 0.5156, 1.0, 0.5, 0.9375, 0.5312, 0.875, 0.5312, 0.9375, 0.5, 0.9375, 0.5, 0.875, 0.5312, 0.8125, 0.5312, 0.875, 0.5, 0.875, 0.5, 0.8125, 0.5312, 0.75, 0.5312, 0.8125, 0.5, 0.8125, 0.5, 0.75, 0.5312, 0.6875, 0.5312, 0.75, 0.5, 0.75, 0.5, 0.6875, 0.5312, 0.625, 0.5312, 0.6875, 0.5, 0.6875, 0.5, 0.625, 0.5, 0.8125, 0.5, 0.875, 0.4688, 0.875, 0.4688, 0.8125, 0.5, 0.75, 0.5, 0.8125, 0.4688, 0.8125, 0.4688, 0.75, 0.5, 0.6875, 0.5, 0.75, 0.4688, 0.75, 0.4687, 0.6875, 0.5, 0.625, 0.5, 0.6875, 0.4687, 0.6875, 0.4688, 0.625, 0.5, 0.5625, 0.5, 0.625, 0.4688, 0.625, 0.4688, 0.5625, 0.5, 0.5312, 0.5, 0.5625, 0.4688, 0.5625, 0.4688, 0.5312, 0.5, 0.9375, 0.4844, 1.0, 0.4688, 0.9375, 0.5, 0.875, 0.5, 0.9375, 0.4688, 0.9375, 0.4688, 0.875, 0.4688, 0.5625, 0.4688, 0.625, 0.4375, 0.625, 0.4375, 0.5625, 0.4688, 0.5312, 0.4688, 0.5625, 0.4375, 0.5625, 0.4375, 0.5312, 0.4688, 0.9375, 0.4531, 1.0, 0.4375, 0.9375, 0.4688, 0.875, 0.4688, 0.9375, 0.4375, 0.9375, 0.4375, 0.875, 0.4688, 0.8125, 0.4688, 0.875, 0.4375, 0.875, 0.4375, 0.8125, 0.4688, 0.75, 0.4688, 0.8125, 0.4375, 0.8125, 0.4375, 0.75, 0.4687, 0.6875, 0.4688, 0.75, 0.4375, 0.75, 0.4375, 0.6875, 0.4688, 0.625, 0.4687, 0.6875, 0.4375, 0.6875, 0.4375, 0.625, 0.4375, 0.75, 0.4375, 0.8125, 0.4062, 0.8125, 0.4062, 0.75, 0.4375, 0.6875, 0.4375, 0.75, 0.4062, 0.75, 0.4062, 0.6875, 0.4375, 0.625, 0.4375, 0.6875, 0.4062, 0.6875, 0.4062, 0.625, 0.4375, 0.5625, 0.4375, 0.625, 0.4062, 0.625, 0.4062, 0.5625, 0.4375, 0.5312, 0.4375, 0.5625, 0.4062, 0.5625, 0.4062, 0.5312, 0.4375, 0.9375, 0.4219, 1.0, 0.4062, 0.9375, 0.4375, 0.875, 0.4375, 0.9375, 0.4062, 0.9375, 0.4063, 0.875, 0.4375, 0.8125, 0.4375, 0.875, 0.4062, 0.875, 0.4062, 0.8125, 0.4062, 0.5312, 0.4062, 0.5625, 0.375, 0.5625, 0.375, 0.5312, 0.4062, 0.9375, 0.3906, 1.0, 0.375, 0.9375, 0.4063, 0.875, 0.4062, 0.9375, 0.375, 0.9375, 0.375, 0.875, 0.4062, 0.8125, 0.4062, 0.875, 0.375, 0.875, 0.375, 0.8125, 0.4062, 0.75, 0.4062, 0.8125, 0.375, 0.8125, 0.375, 0.75, 0.4062, 0.6875, 0.4062, 0.75, 0.375, 0.75, 0.375, 0.6875, 0.4062, 0.625, 0.4062, 0.6875, 0.375, 0.6875, 0.375, 0.625, 0.4062, 0.5625, 0.4062, 0.625, 0.375, 0.625, 0.375, 0.5625, 0.375, 0.75, 0.375, 0.8125, 0.3438, 0.8125, 0.3438, 0.75, 0.375, 0.6875, 0.375, 0.75, 0.3438, 0.75, 0.3438, 0.6875, 0.375, 0.625, 0.375, 0.6875, 0.3438, 0.6875, 0.3438, 0.625, 0.375, 0.5625, 0.375, 0.625, 0.3438, 0.625, 0.3438, 0.5625, 0.375, 0.5312, 0.375, 0.5625, 0.3438, 0.5625, 0.3437, 0.5312, 0.375, 0.9375, 0.3594, 1.0, 0.3438, 0.9375, 0.375, 0.875, 0.375, 0.9375, 0.3438, 0.9375, 0.3438, 0.875, 0.375, 0.8125, 0.375, 0.875, 0.3438, 0.875, 0.3438, 0.8125, 0.3437, 0.5312, 0.3438, 0.5625, 0.3125, 0.5625, 0.3125, 0.5312, 0.3438, 0.9375, 0.3281, 1.0, 0.3125, 0.9375, 0.3438, 0.875, 0.3438, 0.9375, 0.3125, 0.9375, 0.3125, 0.875, 0.3438, 0.8125, 0.3438, 0.875, 0.3125, 0.875, 0.3125, 0.8125, 0.3438, 0.75, 0.3438, 0.8125, 0.3125, 0.8125, 0.3125, 0.75, 0.3438, 0.6875, 0.3438, 0.75, 0.3125, 0.75, 0.3125, 0.6875, 0.3438, 0.625, 0.3438, 0.6875, 0.3125, 0.6875, 0.3125, 0.625, 0.3438, 0.5625, 0.3438, 0.625, 0.3125, 0.625, 0.3125, 0.5625, 0.3125, 0.6875, 0.3125, 0.75, 0.2812, 0.75, 0.2812, 0.6875, 0.3125, 0.625, 0.3125, 0.6875, 0.2812, 0.6875, 0.2812, 0.625, 0.3125, 0.5625, 0.3125, 0.625, 0.2812, 0.625, 0.2812, 0.5625, 0.3125, 0.5312, 0.3125, 0.5625, 0.2812, 0.5625, 0.2812, 0.5312, 0.3125, 0.9375, 0.2969, 1.0, 0.2812, 0.9375, 0.3125, 0.875, 0.3125, 0.9375, 0.2812, 0.9375, 0.2812, 0.875, 0.3125, 0.8125, 0.3125, 0.875, 0.2812, 0.875, 0.2812, 0.8125, 0.3125, 0.75, 0.3125, 0.8125, 0.2812, 0.8125, 0.2812, 0.75, 0.2812, 0.875, 0.2812, 0.9375, 0.25, 0.9375, 0.25, 0.875, 0.2812, 0.8125, 0.2812, 0.875, 0.25, 0.875, 0.25, 0.8125, 0.2812, 0.75, 0.2812, 0.8125, 0.25, 0.8125, 0.25, 0.75, 0.2812, 0.6875, 0.2812, 0.75, 0.25, 0.75, 0.25, 0.6875, 0.2812, 0.625, 0.2812, 0.6875, 0.25, 0.6875, 0.25, 0.625, 0.2812, 0.5625, 0.2812, 0.625, 0.25, 0.625, 0.25, 0.5625, 0.2812, 0.5312, 0.2812, 0.5625, 0.25, 0.5625, 0.25, 0.5312, 0.2812, 0.9375, 0.2656, 1.0, 0.25, 0.9375, 0.25, 0.625, 0.25, 0.6875, 0.2188, 0.6875, 0.2188, 0.625, 0.25, 0.5625, 0.25, 0.625, 0.2188, 0.625, 0.2188, 0.5625, 0.25, 0.5312, 0.25, 0.5625, 0.2188, 0.5625, 0.2187, 0.5312, 0.25, 0.9375, 0.2344, 1.0, 0.2188, 0.9375, 0.25, 0.875, 0.25, 0.9375, 0.2188, 0.9375, 0.2188, 0.875, 0.25, 0.8125, 0.25, 0.875, 0.2188, 0.875, 0.2188, 0.8125, 0.25, 0.75, 0.25, 0.8125, 0.2188, 0.8125, 0.2188, 0.75, 0.25, 0.6875, 0.25, 0.75, 0.2188, 0.75, 0.2188, 0.6875, 0.2188, 0.875, 0.2188, 0.9375, 0.1875, 0.9375, 0.1875, 0.875, 0.2188, 0.8125, 0.2188, 0.875, 0.1875, 0.875, 0.1875, 0.8125, 0.2188, 0.75, 0.2188, 0.8125, 0.1875, 0.8125, 0.1875, 0.75, 0.2188, 0.6875, 0.2188, 0.75, 0.1875, 0.75, 0.1875, 0.6875, 0.2188, 0.625, 0.2188, 0.6875, 0.1875, 0.6875, 0.1875, 0.625, 0.2188, 0.5625, 0.2188, 0.625, 0.1875, 0.625, 0.1875, 0.5625, 0.2187, 0.5312, 0.2188, 0.5625, 0.1875, 0.5625, 0.1875, 0.5312, 0.2188, 0.9375, 0.2031, 1.0, 0.1875, 0.9375, 0.1875, 0.625, 0.1875, 0.6875, 0.1562, 0.6875, 0.1563, 0.625, 0.1875, 0.5625, 0.1875, 0.625, 0.1563, 0.625, 0.1562, 0.5625, 0.1875, 0.5312, 0.1875, 0.5625, 0.1562, 0.5625, 0.1562, 0.5312, 0.1875, 0.9375, 0.1719, 1.0, 0.1563, 0.9375, 0.1875, 0.875, 0.1875, 0.9375, 0.1563, 0.9375, 0.1562, 0.875, 0.1875, 0.8125, 0.1875, 0.875, 0.1562, 0.875, 0.1562, 0.8125, 0.1875, 0.75, 0.1875, 0.8125, 0.1562, 0.8125, 0.1562, 0.75, 0.1875, 0.6875, 0.1875, 0.75, 0.1562, 0.75, 0.1562, 0.6875, 0.1562, 0.8125, 0.1562, 0.875, 0.125, 0.875, 0.125, 0.8125, 0.1562, 0.75, 0.1562, 0.8125, 0.125, 0.8125, 0.125, 0.75, 0.1562, 0.6875, 0.1562, 0.75, 0.125, 0.75, 0.125, 0.6875, 0.1563, 0.625, 0.1562, 0.6875, 0.125, 0.6875, 0.125, 0.625, 0.1562, 0.5625, 0.1563, 0.625, 0.125, 0.625, 0.125, 0.5625, 0.1562, 0.5312, 0.1562, 0.5625, 0.125, 0.5625, 0.125, 0.5312, 0.1563, 0.9375, 0.1406, 1.0, 0.125, 0.9375, 0.1562, 0.875, 0.1563, 0.9375, 0.125, 0.9375, 0.125, 0.875, 0.125, 0.5625, 0.125, 0.625, 0.09375, 0.625, 0.09375, 0.5625, 0.125, 0.5312, 0.125, 0.5625, 0.09375, 0.5625, 0.09375, 0.5312, 0.125, 0.9375, 0.1094, 1.0, 0.09375, 0.9375, 0.125, 0.875, 0.125, 0.9375, 0.09375, 0.9375, 0.09375, 0.875, 0.125, 0.8125, 0.125, 0.875, 0.09375, 0.875, 0.09375, 0.8125, 0.125, 0.75, 0.125, 0.8125, 0.09375, 0.8125, 0.09375, 0.75, 0.125, 0.6875, 0.125, 0.75, 0.09375, 0.75, 0.09375, 0.6875, 0.125, 0.625, 0.125, 0.6875, 0.09375, 0.6875, 0.09375, 0.625, 0.09375, 0.8125, 0.09375, 0.875, 0.0625, 0.875, 0.0625, 0.8125, 0.09375, 0.75, 0.09375, 0.8125, 0.0625, 0.8125, 0.0625, 0.75, 0.09375, 0.6875, 0.09375, 0.75, 0.0625, 0.75, 0.0625, 0.6875, 0.09375, 0.625, 0.09375, 0.6875, 0.0625, 0.6875, 0.0625, 0.625, 0.09375, 0.5625, 0.09375, 0.625, 0.0625, 0.625, 0.0625, 0.5625, 0.09375, 0.5312, 0.09375, 0.5625, 0.0625, 0.5625, 0.0625, 0.5312, 0.09375, 0.9375, 0.07812, 1.0, 0.0625, 0.9375, 0.09375, 0.875, 0.09375, 0.9375, 0.0625, 0.9375, 0.0625, 0.875, 0.0625, 0.5625, 0.0625, 0.625, 0.03125, 0.625, 0.03125, 0.5625, 0.0625, 0.5312, 0.0625, 0.5625, 0.03125, 0.5625, 0.03125, 0.5312, 0.0625, 0.9375, 0.04687, 1.0, 0.03125, 0.9375, 0.0625, 0.875, 0.0625, 0.9375, 0.03125, 0.9375, 0.03125, 0.875, 0.0625, 0.8125, 0.0625, 0.875, 0.03125, 0.875, 0.03125, 0.8125, 0.0625, 0.75, 0.0625, 0.8125, 0.03125, 0.8125, 0.03125, 0.75, 0.0625, 0.6875, 0.0625, 0.75, 0.03125, 0.75, 0.03125, 0.6875, 0.0625, 0.625, 0.0625, 0.6875, 0.03125, 0.6875, 0.03125, 0.625, 0.03125, 0.75, 0.03125, 0.8125, 0.0, 0.8125, 0.0, 0.75, 0.03125, 0.6875, 0.03125, 0.75, 0.0, 0.75, 0.0, 0.6875, 0.03125, 0.625, 0.03125, 0.6875, 0.0, 0.6875, 0.0, 0.625, 0.03125, 0.5625, 0.03125, 0.625, 0.0, 0.625, 0.0, 0.5625, 0.03125, 0.5312, 0.03125, 0.5625, 0.0, 0.5625, 0.0, 0.5312, 0.03125, 0.9375, 0.01562, 1.0, 0.0, 0.9375, 0.03125, 0.875, 0.03125, 0.9375, 0.0, 0.9375, 0.0, 0.875, 0.03125, 0.8125, 0.03125, 0.875, 0.0, 0.875, 0.0, 0.8125, 1.0, 0.5312, 1.0, 0.5625, 0.9687, 0.5625, 0.9687, 0.5312, 1.0, 0.9375, 0.9844, 1.0, 0.9688, 0.9375, 1.0, 0.875, 1.0, 0.9375, 0.9688, 0.9375, 0.9687, 0.875, 1.0, 0.8125, 1.0, 0.875, 0.9687, 0.875, 0.9687, 0.8125, 1.0, 0.75, 1.0, 0.8125, 0.9687, 0.8125, 0.9688, 0.75, 1.0, 0.6875, 1.0, 0.75, 0.9688, 0.75, 0.9687, 0.6875, 1.0, 0.625, 1.0, 0.6875, 0.9687, 0.6875, 0.9688, 0.625, 1.0, 0.5625, 1.0, 0.625, 0.9688, 0.625, 0.9687, 0.5625, 0.9687, 0.6875, 0.9688, 0.75, 0.9375, 0.75, 0.9375, 0.6875, 0.9688, 0.625, 0.9687, 0.6875, 0.9375, 0.6875, 0.9375, 0.625, 0.9687, 0.5625, 0.9688, 0.625, 0.9375, 0.625, 0.9375, 0.5625, 0.9687, 0.5312, 0.9687, 0.5625, 0.9375, 0.5625, 0.9375, 0.5312, 0.9688, 0.9375, 0.9531, 1.0, 0.9375, 0.9375, 0.9687, 0.875, 0.9688, 0.9375, 0.9375, 0.9375, 0.9375, 0.875, 0.9687, 0.8125, 0.9687, 0.875, 0.9375, 0.875, 0.9375, 0.8125, 0.9688, 0.75, 0.9687, 0.8125, 0.9375, 0.8125, 0.9375, 0.75, 0.9375, 0.9375, 0.9219, 1.0, 0.9062, 0.9375, 0.9375, 0.875, 0.9375, 0.9375, 0.9062, 0.9375, 0.9062, 0.875, 0.9375, 0.8125, 0.9375, 0.875, 0.9062, 0.875, 0.9062, 0.8125, 0.9375, 0.75, 0.9375, 0.8125, 0.9062, 0.8125, 0.9062, 0.75, 0.9375, 0.6875, 0.9375, 0.75, 0.9062, 0.75, 0.9062, 0.6875, 0.9375, 0.625, 0.9375, 0.6875, 0.9062, 0.6875, 0.9062, 0.625, 0.9375, 0.5625, 0.9375, 0.625, 0.9062, 0.625, 0.9062, 0.5625, 0.9375, 0.5312, 0.9375, 0.5625, 0.9062, 0.5625, 0.9062, 0.5312, 0.9062, 0.6875, 0.9062, 0.75, 0.875, 0.75, 0.875, 0.6875, 0.9062, 0.625, 0.9062, 0.6875, 0.875, 0.6875, 0.875, 0.625, 0.9062, 0.5625, 0.9062, 0.625, 0.875, 0.625, 0.875, 0.5625, 0.9062, 0.5312, 0.9062, 0.5625, 0.875, 0.5625, 0.875, 0.5312, 0.9062, 0.9375, 0.8906, 1.0, 0.875, 0.9375, 0.9062, 0.875, 0.9062, 0.9375, 0.875, 0.9375, 0.875, 0.875, 0.9062, 0.8125, 0.9062, 0.875, 0.875, 0.875, 0.875, 0.8125, 0.9062, 0.75, 0.9062, 0.8125, 0.875, 0.8125, 0.875, 0.75, 0.875, 0.875, 0.875, 0.9375, 0.8438, 0.9375, 0.8438, 0.875, 0.875, 0.8125, 0.875, 0.875, 0.8438, 0.875, 0.8437, 0.8125, 0.875, 0.75, 0.875, 0.8125, 0.8437, 0.8125, 0.8438, 0.75, 0.875, 0.6875, 0.875, 0.75, 0.8438, 0.75, 0.8437, 0.6875, 0.875, 0.625, 0.875, 0.6875, 0.8437, 0.6875, 0.8438, 0.625, 0.875, 0.5625, 0.875, 0.625, 0.8438, 0.625, 0.8437, 0.5625, 0.875, 0.5312, 0.875, 0.5625, 0.8437, 0.5625, 0.8437, 0.5312, 0.875, 0.9375, 0.8594, 1.0, 0.8438, 0.9375, 0.8438, 0.625, 0.8437, 0.6875, 0.8125, 0.6875, 0.8125, 0.625, 0.8437, 0.5625, 0.8438, 0.625, 0.8125, 0.625, 0.8125, 0.5625, 0.8437, 0.5312, 0.8437, 0.5625, 0.8125, 0.5625, 0.8125, 0.5312, 0.8438, 0.9375, 0.8281, 1.0, 0.8125, 0.9375, 0.8438, 0.875, 0.8438, 0.9375, 0.8125, 0.9375, 0.8125, 0.875, 0.8437, 0.8125, 0.8438, 0.875, 0.8125, 0.875, 0.8125, 0.8125, 0.8438, 0.75, 0.8437, 0.8125, 0.8125, 0.8125, 0.8125, 0.75, 0.8437, 0.6875, 0.8438, 0.75, 0.8125, 0.75, 0.8125, 0.6875, 0.8125, 0.875, 0.8125, 0.9375, 0.7812, 0.9375, 0.7812, 0.875, 0.8125, 0.8125, 0.8125, 0.875, 0.7812, 0.875, 0.7812, 0.8125, 0.8125, 0.75, 0.8125, 0.8125, 0.7812, 0.8125, 0.7812, 0.75, 0.8125, 0.6875, 0.8125, 0.75, 0.7812, 0.75, 0.7812, 0.6875, 0.8125, 0.625, 0.8125, 0.6875, 0.7812, 0.6875, 0.7812, 0.625, 0.8125, 0.5625, 0.8125, 0.625, 0.7812, 0.625, 0.7812, 0.5625, 0.8125, 0.5312, 0.8125, 0.5625, 0.7812, 0.5625, 0.7812, 0.5312, 0.8125, 0.9375, 0.7969, 1.0, 0.7812, 0.9375, 0.7812, 0.625, 0.7812, 0.6875, 0.75, 0.6875, 0.75, 0.625, 0.7812, 0.5625, 0.7812, 0.625, 0.75, 0.625, 0.75, 0.5625, 0.7812, 0.5312, 0.7812, 0.5625, 0.75, 0.5625, 0.75, 0.5312, 0.7812, 0.9375, 0.7656, 1.0, 0.75, 0.9375, 0.7812, 0.875, 0.7812, 0.9375, 0.75, 0.9375, 0.75, 0.875, 0.7812, 0.8125, 0.7812, 0.875, 0.75, 0.875, 0.75, 0.8125, 0.7812, 0.75, 0.7812, 0.8125, 0.75, 0.8125, 0.75, 0.75, 0.7812, 0.6875, 0.7812, 0.75, 0.75, 0.75, 0.75, 0.6875, 1.0, 0.5, 0.9687, 0.5, 0.9687, 0.5, 1.0, 0.5, 0.09375, 0.5, 0.0625, 0.5, 0.0625, 0.5, 0.09375, 0.5, 0.3125, 0.5, 0.2812, 0.5, 0.2812, 0.5, 0.3125, 0.5, 0.5312, 0.5, 0.5, 0.5, 0.5, 0.5, 0.5312, 0.5, 0.8125, 0.5, 0.7812, 0.5, 0.7812, 0.5, 0.8125, 0.5, 0.03125, 0.5, 0.0, 0.5, 0.0, 0.5, 0.03125, 0.5, 0.25, 0.5, 0.2187, 0.5, 0.2187, 0.5, 0.25, 0.5, 0.5625, 0.5, 0.5312, 0.5, 0.5312, 0.5, 0.5625, 0.5, 0.9375, 0.5, 0.9062, 0.5, 0.9062, 0.5, 0.9375, 0.5, 0.4687, 0.5, 0.4375, 0.5, 0.4375, 0.5, 0.4687, 0.5, 0.6875, 0.5, 0.6562, 0.5, 0.6562, 0.5, 0.6875, 0.5, 0.9687, 0.5, 0.9375, 0.5, 0.9375, 0.5, 0.9687, 0.5, 0.4062, 0.5, 0.375, 0.5, 0.375, 0.5, 0.4062, 0.5, 0.875, 0.5, 0.8437, 0.5, 0.8437, 0.5, 0.875, 0.5, 0.7188, 0.5, 0.6875, 0.5, 0.6875, 0.5, 0.7188, 0.5, 0.1875, 0.5, 0.1562, 0.5, 0.1562, 0.5, 0.1875, 0.5, 0.75, 0.5, 0.7188, 0.5, 0.7188, 0.5, 0.75, 0.5, 0.5, 0.5, 0.4687, 0.5, 0.4687, 0.5, 0.5, 0.5, 0.625, 0.5, 0.5938, 0.5, 0.5938, 0.5, 0.625, 0.5, 0.9062, 0.5, 0.875, 0.5, 0.875, 0.5, 0.9062, 0.5, 0.125, 0.5, 0.09375, 0.5, 0.09375, 0.5, 0.125, 0.5, 0.2187, 0.5, 0.1875, 0.5, 0.1875, 0.5, 0.2187, 0.5, 0.3437, 0.5, 0.3125, 0.5, 0.3125, 0.5, 0.3437, 0.5, 0.4375, 0.5, 0.4062, 0.5, 0.4062, 0.5, 0.4375, 0.5, 0.6562, 0.5, 0.625, 0.5, 0.625, 0.5, 0.6562, 0.5, 0.7812, 0.5, 0.75, 0.5, 0.75, 0.5, 0.7812, 0.5, 0.8437, 0.5, 0.8125, 0.5, 0.8125, 0.5, 0.8437, 0.5, 0.1562, 0.5, 0.125, 0.5, 0.125, 0.5, 0.1562, 0.5, 0.0625, 0.5, 0.03125, 0.5, 0.03125, 0.5, 0.0625, 0.5, 0.2812, 0.5, 0.25, 0.5, 0.25, 0.5, 0.2812, 0.5, 0.375, 0.5, 0.3437, 0.5, 0.3437, 0.5, 0.375, 0.5, 0.5938, 0.5, 0.5625, 0.5, 0.5625, 0.5, 0.5938, 0.5, 0.3125, 0.5, 0.2812, 0.5, 0.2812, 0.5, 0.3125, 0.5, 0.7188, 0.5, 0.6875, 0.5, 0.6875, 0.5, 0.7188, 0.5, 0.875, 0.5, 0.8437, 0.5, 0.8437, 0.5, 0.875, 0.5, 0.2812, 0.5, 0.25, 0.5, 0.25, 0.5, 0.2812, 0.5, 0.6875, 0.5, 0.6562, 0.5, 0.6562, 0.5, 0.6875, 0.5, 0.8437, 0.5, 0.8125, 0.5, 0.8125, 0.5, 0.8437, 0.5, 0.25, 0.5, 0.2187, 0.5, 0.2187, 0.5, 0.25, 0.5, 0.6562, 0.5, 0.625, 0.5, 0.625, 0.5, 0.6562, 0.5, 0.8125, 0.5, 0.7812, 0.5, 0.7812, 0.5, 0.8125, 0.5, 0.2187, 0.5, 0.1875, 0.5, 0.1875, 0.5, 0.2187, 0.5, 0.625, 0.5, 0.5938, 0.5, 0.5938, 0.5, 0.625, 0.5, 0.7812, 0.5, 0.75, 0.5, 0.75, 0.5, 0.7812, 0.5, 0.1875, 0.5, 0.1562, 0.5, 0.1562, 0.5, 0.1875, 0.5, 0.5938, 0.5, 0.5625, 0.5, 0.5625, 0.5, 0.5938, 0.5, 0.1562, 0.5, 0.125, 0.5, 0.125, 0.5, 0.1562, 0.5, 0.5625, 0.5, 0.5312, 0.5, 0.5312, 0.5, 0.5625, 0.5, 0.125, 0.5, 0.09375, 0.5, 0.09375, 0.5, 0.125, 0.5, 0.5312, 0.5, 0.5, 0.5, 0.5, 0.5, 0.5312, 0.5, 0.09375, 0.5, 0.0625, 0.5, 0.0625, 0.5, 0.09375, 0.5, 0.5, 0.5, 0.4687, 0.5, 0.4687, 0.5, 0.5, 0.5, 0.0625, 0.5, 0.03125, 0.5, 0.03125, 0.5, 0.0625, 0.5, 0.4687, 0.5, 0.4375, 0.5, 0.4375, 0.5, 0.4687, 0.5, 0.03125, 0.5, 0.0, 0.5, 0.0, 0.5, 0.03125, 0.5, 0.4375, 0.5, 0.4062, 0.5, 0.4062, 0.5, 0.4375, 0.5, 1.0, 0.5, 0.9687, 0.5, 0.9687, 0.5, 1.0, 0.5, 0.4062, 0.5, 0.375, 0.5, 0.375, 0.5, 0.4062, 0.5, 0.9687, 0.5, 0.9375, 0.5, 0.9375, 0.5, 0.9687, 0.5, 0.375, 0.5, 0.3437, 0.5, 0.3437, 0.5, 0.375, 0.5, 0.9375, 0.5, 0.9062, 0.5, 0.9062, 0.5, 0.9375, 0.5, 0.3437, 0.5, 0.3125, 0.5, 0.3125, 0.5, 0.3437, 0.5, 0.75, 0.5, 0.7188, 0.5, 0.7188, 0.5, 0.75, 0.5, 0.9062, 0.5, 0.875, 0.5, 0.875, 0.5, 0.9062, 0.5, 0.2187, 0.5, 0.1875, 0.5, 0.1875, 0.5, 0.2187, 0.5, 0.625, 0.5, 0.5937, 0.5, 0.5938, 0.5, 0.625, 0.5, 0.7812, 0.5, 0.75, 0.5, 0.75, 0.5, 0.7812, 0.5, 0.1875, 0.5, 0.1562, 0.5, 0.1562, 0.5, 0.1875, 0.5, 0.5937, 0.5, 0.5625, 0.5, 0.5625, 0.5, 0.5938, 0.5, 0.1562, 0.5, 0.125, 0.5, 0.125, 0.5, 0.1562, 0.5, 0.5625, 0.5, 0.5312, 0.5, 0.5312, 0.5, 0.5625, 0.5, 0.125, 0.5, 0.09375, 0.5, 0.09375, 0.5, 0.125, 0.5, 0.5312, 0.5, 0.5, 0.5, 0.5, 0.5, 0.5312, 0.5, 0.09375, 0.5, 0.0625, 0.5, 0.0625, 0.5, 0.09375, 0.5, 0.5, 0.5, 0.4688, 0.5, 0.4687, 0.5, 0.5, 0.5, 0.0625, 0.5, 0.03125, 0.5, 0.03125, 0.5, 0.0625, 0.5, 0.4688, 0.5, 0.4375, 0.5, 0.4375, 0.5, 0.4687, 0.5, 0.03125, 0.5, 0.0, 0.5, 0.0, 0.5, 0.03125, 0.5, 0.4375, 0.5, 0.4062, 0.5, 0.4062, 0.5, 0.4375, 0.5, 1.0, 0.5, 0.9687, 0.5, 0.9687, 0.5, 1.0, 0.5, 0.4062, 0.5, 0.375, 0.5, 0.375, 0.5, 0.4062, 0.5, 0.9687, 0.5, 0.9375, 0.5, 0.9375, 0.5, 0.9687, 0.5, 0.375, 0.5, 0.3437, 0.5, 0.3437, 0.5, 0.375, 0.5, 0.9375, 0.5, 0.9062, 0.5, 0.9062, 0.5, 0.9375, 0.5, 0.3437, 0.5, 0.3125, 0.5, 0.3125, 0.5, 0.3437, 0.5, 0.75, 0.5, 0.7188, 0.5, 0.7188, 0.5, 0.75, 0.5, 0.9062, 0.5, 0.875, 0.5, 0.875, 0.5, 0.9062, 0.5, 0.3125, 0.5, 0.2812, 0.5, 0.2812, 0.5, 0.3125, 0.5, 0.7188, 0.5, 0.6875, 0.5, 0.6875, 0.5, 0.7188, 0.5, 0.875, 0.5, 0.8437, 0.5, 0.8437, 0.5, 0.875, 0.5, 0.2812, 0.5, 0.25, 0.5, 0.25, 0.5, 0.2812, 0.5, 0.6875, 0.5, 0.6562, 0.5, 0.6562, 0.5, 0.6875, 0.5, 0.8437, 0.5, 0.8125, 0.5, 0.8125, 0.5, 0.8437, 0.5, 0.25, 0.5, 0.2187, 0.5, 0.2187, 0.5, 0.25, 0.5, 0.6562, 0.5, 0.625, 0.5, 0.625, 0.5, 0.6562, 0.5, 0.8125, 0.5, 0.7812, 0.5, 0.7812, 0.5, 0.8125, 0.5, 0.1562, 0.5, 0.125, 0.5, 0.125, 0.5, 0.1562, 0.5, 0.5625, 0.5, 0.5312, 0.5, 0.5312, 0.5, 0.5625, 0.5, 0.125, 0.5, 0.09375, 0.5, 0.09375, 0.5, 0.125, 0.5, 0.5312, 0.5, 0.5, 0.5, 0.5, 0.5, 0.5312, 0.5, 0.09375, 0.5, 0.0625, 0.5, 0.0625, 0.5, 0.09375, 0.5, 0.5, 0.5, 0.4687, 0.5, 0.4687, 0.5, 0.5, 0.5, 0.0625, 0.5, 0.03125, 0.5, 0.03125, 0.5, 0.0625, 0.5, 0.4687, 0.5, 0.4375, 0.5, 0.4375, 0.5, 0.4687, 0.5, 0.03125, 0.5, 0.0, 0.5, 0.0, 0.5, 0.03125, 0.5, 0.4375, 0.5, 0.4062, 0.5, 0.4062, 0.5, 0.4375, 0.5, 1.0, 0.5, 0.9687, 0.5, 0.9687, 0.5, 1.0, 0.5, 0.4062, 0.5, 0.375, 0.5, 0.375, 0.5, 0.4062, 0.5, 0.9687, 0.5, 0.9375, 0.5, 0.9375, 0.5, 0.9687, 0.5, 0.375, 0.5, 0.3437, 0.5, 0.3437, 0.5, 0.375, 0.5, 0.9375, 0.5, 0.9062, 0.5, 0.9062, 0.5, 0.9375, 0.5, 0.3437, 0.5, 0.3125, 0.5, 0.3125, 0.5, 0.3437, 0.5, 0.75, 0.5, 0.7188, 0.5, 0.7188, 0.5, 0.75, 0.5, 0.9062, 0.5, 0.875, 0.5, 0.875, 0.5, 0.9062, 0.5, 0.3125, 0.5, 0.2812, 0.5, 0.2812, 0.5, 0.3125, 0.5, 0.7188, 0.5, 0.6875, 0.5, 0.6875, 0.5, 0.7188, 0.5, 0.875, 0.5, 0.8437, 0.5, 0.8437, 0.5, 0.875, 0.5, 0.2812, 0.5, 0.25, 0.5, 0.25, 0.5, 0.2812, 0.5, 0.6875, 0.5, 0.6562, 0.5, 0.6562, 0.5, 0.6875, 0.5, 0.8437, 0.5, 0.8125, 0.5, 0.8125, 0.5, 0.8437, 0.5, 0.25, 0.5, 0.2187, 0.5, 0.2187, 0.5, 0.25, 0.5, 0.6562, 0.5, 0.625, 0.5, 0.625, 0.5, 0.6562, 0.5, 0.8125, 0.5, 0.7812, 0.5, 0.7812, 0.5, 0.8125, 0.5, 0.2187, 0.5, 0.1875, 0.5, 0.1875, 0.5, 0.2187, 0.5, 0.625, 0.5, 0.5938, 0.5, 0.5938, 0.5, 0.625, 0.5, 0.7812, 0.5, 0.75, 0.5, 0.75, 0.5, 0.7812, 0.5, 0.1875, 0.5, 0.1562, 0.5, 0.1562, 0.5, 0.1875, 0.5, 0.5938, 0.5, 0.5625, 0.5, 0.5625, 0.5, 0.5938, 0.5, 0.8125, 0.5, 0.7812, 0.5, 0.7812, 0.5, 0.8125, 0.5, 0.6562, 0.5, 0.625, 0.5, 0.625, 0.5, 0.6562, 0.5, 0.25, 0.5, 0.2187, 0.5, 0.2187, 0.5, 0.25, 0.5, 0.8437, 0.5, 0.8125, 0.5, 0.8125, 0.5, 0.8437, 0.5, 0.6875, 0.5, 0.6562, 0.5, 0.6562, 0.5, 0.6875, 0.5, 0.2812, 0.5, 0.25, 0.5, 0.25, 0.5, 0.2812, 0.5, 0.875, 0.5, 0.8437, 0.5, 0.8437, 0.5, 0.875, 0.5, 0.7188, 0.5, 0.6875, 0.5, 0.6875, 0.5, 0.7188, 0.5, 0.3125, 0.5, 0.2812, 0.5, 0.2812, 0.5, 0.3125, 0.5, 0.9062, 0.5, 0.875, 0.5, 0.875, 0.5, 0.9062, 0.5, 0.75, 0.5, 0.7188, 0.5, 0.7188, 0.5, 0.75, 0.5, 0.3437, 0.5, 0.3125, 0.5, 0.3125, 0.5, 0.3437, 0.5, 0.9375, 0.5, 0.9062, 0.5, 0.9062, 0.5, 0.9375, 0.5, 0.375, 0.5, 0.3437, 0.5, 0.3437, 0.5, 0.375, 0.5, 0.9687, 0.5, 0.9375, 0.5, 0.9375, 0.5, 0.9687, 0.5, 0.4062, 0.5, 0.375, 0.5, 0.375, 0.5, 0.4062, 0.5, 1.0, 0.5, 0.9687, 0.5, 0.9687, 0.5, 1.0, 0.5, 0.4375, 0.5, 0.4062, 0.5, 0.4062, 0.5, 0.4375, 0.5, 0.03125, 0.5, 0.0, 0.5, 0.0, 0.5, 0.03125, 0.5, 0.4688, 0.5, 0.4375, 0.5, 0.4375, 0.5, 0.4688, 0.5, 0.0625, 0.5, 0.03125, 0.5, 0.03125, 0.5, 0.0625, 0.5, 0.5, 0.5, 0.4688, 0.5, 0.4688, 0.5, 0.5, 0.5, 0.09375, 0.5, 0.0625, 0.5, 0.0625, 0.5, 0.09375, 0.5, 0.5312, 0.5, 0.5, 0.5, 0.5, 0.5, 0.5312, 0.5, 0.125, 0.5, 0.09375, 0.5, 0.09375, 0.5, 0.125, 0.5, 0.5625, 0.5, 0.5312, 0.5, 0.5312, 0.5, 0.5625, 0.5, 0.1562, 0.5, 0.125, 0.5, 0.125, 0.5, 0.1562, 0.5, 0.5938, 0.5, 0.5625, 0.5, 0.5625, 0.5, 0.5937, 0.5, 0.1875, 0.5, 0.1562, 0.5, 0.1562, 0.5, 0.1875, 0.5, 0.7812, 0.5, 0.75, 0.5, 0.75, 0.5, 0.7812, 0.5, 0.625, 0.5, 0.5938, 0.5, 0.5937, 0.5, 0.625, 0.5, 0.2187, 0.5, 0.1875, 0.5, 0.1875, 0.5, 0.2187, 0.5, 0.5938, 0.5, 0.5625, 0.5, 0.5625, 0.5, 0.5938, 0.5, 0.1875, 0.5, 0.1562, 0.5, 0.1562, 0.5, 0.1875, 0.5, 0.7812, 0.5, 0.75, 0.5, 0.75, 0.5, 0.7812, 0.5, 0.625, 0.5, 0.5938, 0.5, 0.5938, 0.5, 0.625, 0.5, 0.2187, 0.5, 0.1875, 0.5, 0.1875, 0.5, 0.2187, 0.5, 0.8125, 0.5, 0.7812, 0.5, 0.7812, 0.5, 0.8125, 0.5, 0.6562, 0.5, 0.625, 0.5, 0.625, 0.5, 0.6562, 0.5, 0.25, 0.5, 0.2187, 0.5, 0.2187, 0.5, 0.25, 0.5, 0.8437, 0.5, 0.8125, 0.5, 0.8125, 0.5, 0.8437, 0.5, 0.6875, 0.5, 0.6562, 0.5, 0.6562, 0.5, 0.6875, 0.5, 0.2812, 0.5, 0.25, 0.5, 0.25, 0.5, 0.2812, 0.5, 0.875, 0.5, 0.8437, 0.5, 0.8437, 0.5, 0.875, 0.5, 0.7188, 0.5, 0.6875, 0.5, 0.6875, 0.5, 0.7188, 0.5, 0.3125, 0.5, 0.2812, 0.5, 0.2812, 0.5, 0.3125, 0.5, 0.9062, 0.5, 0.875, 0.5, 0.875, 0.5, 0.9062, 0.5, 0.75, 0.5, 0.7188, 0.5, 0.7188, 0.5, 0.75, 0.5, 0.3437, 0.5, 0.3125, 0.5, 0.3125, 0.5, 0.3437, 0.5, 0.9375, 0.5, 0.9062, 0.5, 0.9062, 0.5, 0.9375, 0.5, 0.375, 0.5, 0.3437, 0.5, 0.3437, 0.5, 0.375, 0.5, 0.9687, 0.5, 0.9375, 0.5, 0.9375, 0.5, 0.9687, 0.5, 0.4062, 0.5, 0.375, 0.5, 0.375, 0.5, 0.4062, 0.5, 1.0, 0.5, 0.9687, 0.5, 0.9687, 0.5, 1.0, 0.5, 0.4375, 0.5, 0.4062, 0.5, 0.4062, 0.5, 0.4375, 0.5, 0.03125, 0.5, 0.0, 0.5, 0.0, 0.5, 0.03125, 0.5, 0.4687, 0.5, 0.4375, 0.5, 0.4375, 0.5, 0.4687, 0.5, 0.0625, 0.5, 0.03125, 0.5, 0.03125, 0.5, 0.0625, 0.5, 0.5, 0.5, 0.4687, 0.5, 0.4687, 0.5, 0.5, 0.5, 0.09375, 0.5, 0.0625, 0.5, 0.0625, 0.5, 0.09375, 0.5, 0.5312, 0.5, 0.5, 0.5, 0.5, 0.5, 0.5312, 0.5, 0.125, 0.5, 0.09375, 0.5, 0.09375, 0.5, 0.125, 0.5, 0.5625, 0.5, 0.5312, 0.5, 0.5312, 0.5, 0.5625, 0.5, 0.1562, 0.5, 0.125, 0.5, 0.125, 0.5, 0.1562, 0.5, 0.7812, 0.875, 0.7812, 0.875, 0.75, 0.875, 0.75, 0.875, 0.8125, 0.875, 0.8125, 0.875, 0.7812, 0.875, 0.7812, 0.875, 0.8438, 0.875, 0.8438, 0.875, 0.8125, 0.875, 0.8125, 0.875, 0.875, 0.875, 0.875, 0.875, 0.8438, 0.875, 0.8438, 0.875, 0.9062, 0.875, 0.9062, 0.875, 0.875, 0.875, 0.875, 0.875, 0.9375, 0.875, 0.9375, 0.875, 0.9062, 0.875, 0.9062, 0.875, 0.9687, 0.875, 0.9687, 0.875, 0.9375, 0.875, 0.9375, 0.875, 1.0, 0.875, 1.0, 0.875, 0.9687, 0.875, 0.9687, 0.875, 0.03125, 0.875, 0.03125, 0.875, 0.0, 0.875, 0.0, 0.875, 0.0625, 0.875, 0.0625, 0.875, 0.03125, 0.875, 0.03125, 0.875, 0.09375, 0.875, 0.09375, 0.875, 0.0625, 0.875, 0.0625, 0.875, 0.125, 0.875, 0.125, 0.875, 0.09375, 0.875, 0.09375, 0.875, 0.1562, 0.875, 0.1562, 0.875, 0.125, 0.875, 0.125, 0.875, 0.1875, 0.875, 0.1875, 0.875, 0.1562, 0.875, 0.1562, 0.875, 0.2188, 0.875, 0.2188, 0.875, 0.1875, 0.875, 0.1875, 0.875, 0.25, 0.875, 0.25, 0.875, 0.2188, 0.875, 0.2188, 0.875, 0.2812, 0.875, 0.2812, 0.875, 0.25, 0.875, 0.25, 0.875, 0.3125, 0.875, 0.3125, 0.875, 0.2812, 0.875, 0.2812, 0.875, 0.3438, 0.875, 0.3438, 0.875, 0.3125, 0.875, 0.3125, 0.875, 0.375, 0.875, 0.375, 0.875, 0.3438, 0.875, 0.3438, 0.875, 0.4062, 0.875, 0.4063, 0.875, 0.375, 0.875, 0.375, 0.875, 0.4375, 0.875, 0.4375, 0.875, 0.4063, 0.875, 0.4062, 0.875, 0.4688, 0.875, 0.4688, 0.875, 0.4375, 0.875, 0.4375, 0.875, 0.5, 0.875, 0.5, 0.875, 0.4688, 0.875, 0.4688, 0.875, 0.5312, 0.875, 0.5312, 0.875, 0.5, 0.875, 0.5, 0.875, 0.5625, 0.875, 0.5625, 0.875, 0.5312, 0.875, 0.5312, 0.875, 0.5938, 0.875, 0.5938, 0.875, 0.5625, 0.875, 0.5625, 0.875, 0.625, 0.875, 0.625, 0.875, 0.5938, 0.875, 0.5938, 0.875, 0.6562, 0.875, 0.6562, 0.875, 0.625, 0.875, 0.625, 0.875, 0.6875, 0.875, 0.6875, 0.875, 0.6562, 0.875, 0.6562, 0.875, 0.7188, 0.875, 0.7188, 0.875, 0.6875, 0.875, 0.6875, 0.875, 0.75, 0.875, 0.75, 0.875, 0.7188, 0.875, 0.7188, 0.875, 0.7812, 0.5, 0.7812, 0.5312, 0.75, 0.5312, 0.75, 0.5, 0.8125, 0.5, 0.8125, 0.5312, 0.7812, 0.5312, 0.7812, 0.5, 0.8437, 0.5, 0.8437, 0.5312, 0.8125, 0.5312, 0.8125, 0.5, 0.875, 0.5, 0.875, 0.5312, 0.8437, 0.5312, 0.8437, 0.5, 0.9062, 0.5, 0.9062, 0.5312, 0.875, 0.5312, 0.875, 0.5, 0.9375, 0.5, 0.9375, 0.5312, 0.9062, 0.5312, 0.9062, 0.5, 0.9687, 0.5, 0.9687, 0.5312, 0.9375, 0.5312, 0.9375, 0.5, 1.0, 0.5, 1.0, 0.5312, 0.9687, 0.5312, 0.9687, 0.5, 0.03125, 0.5, 0.03125, 0.5312, 0.0, 0.5312, 0.0, 0.5, 0.0625, 0.5, 0.0625, 0.5312, 0.03125, 0.5312, 0.03125, 0.5, 0.09375, 0.5, 0.09375, 0.5312, 0.0625, 0.5312, 0.0625, 0.5, 0.125, 0.5, 0.125, 0.5312, 0.09375, 0.5312, 0.09375, 0.5, 0.1562, 0.5, 0.1562, 0.5312, 0.125, 0.5312, 0.125, 0.5, 0.1875, 0.5, 0.1875, 0.5312, 0.1562, 0.5312, 0.1562, 0.5, 0.2187, 0.5, 0.2187, 0.5312, 0.1875, 0.5312, 0.1875, 0.5, 0.25, 0.5, 0.25, 0.5312, 0.2187, 0.5312, 0.2187, 0.5, 0.2812, 0.5, 0.2812, 0.5312, 0.25, 0.5312, 0.25, 0.5, 0.3125, 0.5, 0.3125, 0.5312, 0.2812, 0.5312, 0.2812, 0.5, 0.3437, 0.5, 0.3437, 0.5312, 0.3125, 0.5312, 0.3125, 0.5, 0.375, 0.5, 0.375, 0.5312, 0.3437, 0.5312, 0.3437, 0.5, 0.4062, 0.5, 0.4062, 0.5312, 0.375, 0.5312, 0.375, 0.5, 0.4375, 0.5, 0.4375, 0.5312, 0.4062, 0.5312, 0.4062, 0.5, 0.4687, 0.5, 0.4688, 0.5312, 0.4375, 0.5312, 0.4375, 0.5, 0.5, 0.5, 0.5, 0.5312, 0.4688, 0.5312, 0.4687, 0.5, 0.5312, 0.5, 0.5312, 0.5312, 0.5, 0.5312, 0.5, 0.5, 0.5625, 0.5, 0.5625, 0.5312, 0.5312, 0.5312, 0.5312, 0.5, 0.5938, 0.5, 0.5938, 0.5312, 0.5625, 0.5312, 0.5625, 0.5, 0.625, 0.5, 0.625, 0.5312, 0.5938, 0.5312, 0.5938, 0.5, 0.6562, 0.5, 0.6562, 0.5312, 0.625, 0.5312, 0.625, 0.5, 0.6875, 0.5, 0.6875, 0.5312, 0.6562, 0.5312, 0.6562, 0.5, 0.7188, 0.5, 0.7188, 0.5312, 0.6875, 0.5312, 0.6875, 0.5, 0.75, 0.5, 0.75, 0.5312, 0.7188, 0.5312, 0.7188, 0.5, 0.0, 0.0, 0.0, 0.0, 0.0, 0.0, 0.0, 0.0, 0.0, 0.0, 0.0, 0.0, 0.0, 0.0, 0.0, 0.0, 0.0, 0.0, 0.0, 0.0, 0.0, 0.0, 0.0, 0.0, 0.0, 0.0, 0.0, 0.0, 0.0, 0.0, 0.0, 0.0, 0.0, 0.0, 0.0, 0.0, 0.0, 0.0, 0.0, 0.0, 0.0, 0.0, 0.0, 0.0, 0.0, 0.0, 0.0, 0.0, 0.0, 0.0, 0.0, 0.0, 0.0, 0.0, 0.0, 0.0, 0.0, 0.0, 0.0, 0.0, 0.0, 0.0, 0.0, 0.0, 0.0, 0.0, 0.0, 0.0, 0.0, 0.0, 0.0, 0.0, 0.0, 0.0, 0.0, 0.0, 0.0, 0.0, 0.0, 0.0, 0.0, 0.0, 0.0, 0.0, 0.0, 0.0, 0.0, 0.0, 0.0, 0.0, 0.0, 0.0, 0.0, 0.0, 0.0, 0.0, 0.0, 0.0, 0.0, 0.0, 0.0, 0.0, 0.0, 0.0, 0.0, 0.0, 0.0, 0.0, 0.0, 0.0, 0.0, 0.0, 0.0, 0.0, 0.0, 0.0, 0.0, 0.0, 0.0, 0.0, 0.0, 0.0, 0.0, 0.0, 0.0, 0.0, 0.0, 0.0, 0.0, 0.0, 0.0, 0.0, 0.0, 0.0, 0.0, 0.0, 0.0, 0.0, 0.0, 0.0, 0.0, 0.0, 0.0, 0.0, 0.0, 0.0, 0.0, 0.0, 0.0, 0.0, 0.0, 0.0, 0.0, 0.0, 0.0, 0.0, 0.0, 0.0, 0.0, 0.0, 0.0, 0.0, 0.0, 0.0, 0.0, 0.0, 0.0, 0.0, 0.0, 0.0, 0.0, 0.0, 0.0, 0.0, 0.0, 0.0, 0.0, 0.0, 0.0, 0.0, 0.0, 0.0, 0.0, 0.0, 0.0, 0.0, 0.0, 0.0, 0.0, 0.0, 0.0, 0.0, 0.0, 0.0, 0.0, 0.0, 0.0, 0.0, 0.0, 0.0, 0.0, 0.0, 0.0, 0.0, 0.0, 0.0, 0.0, 0.0, 0.0, 0.0, 0.0, 0.0, 0.0, 0.0, 0.0, 0.0, 0.0, 0.0, 0.0, 0.0, 0.0, 0.0, 0.0, 0.0, 0.0, 0.0, 0.0, 0.0, 0.0, 0.0, 0.0, 0.0, 0.0, 0.0, 0.0, 0.0, 0.0, 0.0, 0.0, 0.0, 0.0, 0.0, 0.0, 0.0, 0.0, 0.0, 0.0, 0.0, 0.0, 0.0, 0.0, 0.0, 0.0, 0.0, 0.0, 0.0, 0.0, 0.0, 0.0, 0.0, 0.0, 0.0, 0.0, 0.0, 0.0, 0.0, 0.0, 0.0, 0.0, 0.0, 0.0, 0.0, 0.0, 0.0, 0.0, 0.0, 0.0, 0.0, 0.0, 0.0, 0.0, 0.0, 0.0, 0.0, 0.0, 0.0, 0.0, 0.0, 0.0, 0.0, 0.0, 0.0, 0.0, 0.0, 0.0, 0.0, 0.0, 0.0, 0.0, 0.0, 0.0, 0.0, 0.0, 0.0, 0.0, 0.0, 0.0, 0.0, 0.0, 0.0, 0.0, 0.0, 0.0, 0.0, 0.0, 0.0, 0.0, 0.0, 0.0, 0.0, 0.0, 0.0, 0.0, 0.0, 0.0, 0.0, 0.0, 0.0, 0.0, 0.0, 0.0, 0.0, 0.0, 0.0, 0.0, 0.0, 0.0, 0.0, 0.0, 0.0, 0.0, 0.0, 0.0, 0.0, 0.0, 0.0, 0.0, 0.0, 0.0, 0.0, 0.0, 0.0, 0.0, 0.0, 0.0, 0.0, 0.0, 0.0, 0.0, 0.0, 0.0, 0.0, 0.0, 0.0, 0.0, 0.0, 0.0, 0.0, 0.0, 0.0, 0.0, 0.0, 0.0, 0.0, 0.0, 0.0, 0.0, 0.0, 0.0, 0.0, 0.0, 0.0, 0.0, 0.0, 0.0, 0.0, 0.0, 0.0, 0.0, 0.0, 0.0, 0.0, 0.0, 0.0, 0.0, 0.0, 0.0, 0.0, 0.0, 0.0, 0.0, 0.0, 0.0, 0.0, 0.0, 0.0, 0.0, 0.0, 0.0, 0.0, 0.0, 0.0, 0.0, 0.0, 0.0, 0.0, 0.0, 0.0, 0.0, 0.0, 0.0, 0.0, 0.0, 0.0, 0.0, 0.0, 0.0, 0.0, 0.0, 0.0, 0.0, 0.0, 0.0, 0.0, 0.0, 0.0, 0.0, 0.0, 0.0, 0.0, 0.0, 0.0, 0.0, 0.0, 0.0, 0.0, 0.0, 0.0, 0.0, 0.0, 0.0, 0.0, 0.0, 0.0, 0.0, 0.0, 0.0, 0.0, 0.0, 0.0, 0.0, 0.0, 0.0, 0.0, 0.0, 0.0, 0.0, 0.0, 0.0, 0.0, 0.0, 0.0, 0.0, 0.0, 0.0, 0.0, 0.0, 0.0, 0.0, 0.0, 0.0, 0.0, 0.0, 0.0, 0.0, 0.0, 0.0, 0.0, 0.0, 0.0, 0.0, 0.0, 0.0, 0.0, 0.0, 0.0, 0.0, 0.0, 0.0, 0.0, 0.0, 0.0, 0.0, 0.0, 0.0, 0.0, 0.0, 0.0, 0.0, 0.0, 0.0, 0.0, 0.0, 0.0, 0.0, 0.0, 0.0, 0.0, 0.0, 0.0, 0.0, 0.0, 0.0, 0.0, 0.0, 0.0, 0.0, 0.0, 0.0, 0.0, 0.0, 0.0, 0.0, 0.0, 0.0, 0.0, 0.0, 0.0, 0.0, 0.0, 0.0, 0.0, 0.0, 0.0, 0.0, 0.0, 0.0, 0.0, 0.0, 0.0, 0.0, 0.0, 0.0, 0.0, 0.0, 0.0, 0.0, 0.0, 0.0, 0.0, 0.0, 0.0, 0.0, 0.0, 0.0, 0.0, 0.0, 0.0, 0.0, 0.0, 0.0, 0.0, 0.0, 0.0, 0.0, 0.0, 0.0, 0.0, 0.0, 0.0, 0.0, 0.0, 0.0, 0.0, 0.0, 0.0, 0.0, 0.0, 0.0, 0.0, 0.0, 0.0, 0.0, 0.0, 0.0, 0.0, 0.0, 0.0, 0.0, 0.0, 0.0, 0.0, 0.0, 0.0, 0.0, 0.0, 0.0, 0.0, 0.0, 0.0, 0.0, 0.0, 0.0, 0.0, 0.0, 0.0, 0.0, 0.0, 0.0, 0.0, 0.0, 0.0, 0.0, 0.0, 0.0, 0.0, 0.0, 0.0, 0.0, 0.0, 0.0, 0.0, 0.0, 0.0, 0.0, 0.0, 0.0, 0.0, 0.0, 0.0, 0.0, 0.0, 0.0, 0.0, 0.0, 0.0, 0.0, 0.0, 0.0, 0.0, 0.0, 0.0, 0.0, 0.0, 0.0, 0.0, 0.0, 0.0, 0.0, 0.0, 0.0, 0.0, 0.0, 0.0, 0.0, 0.0, 0.0, 0.0, 0.0, 0.0, 0.0, 0.0, 0.0, 0.0, 0.0, 0.0, 0.0, 0.0, 0.0, 0.0, 0.0, 0.0, 0.0, 0.0, 0.0, 0.0, 0.0, 0.0, 0.0, 0.0, 0.0, 0.0, 0.0, 0.0, 0.0, 0.0, 0.0, 0.0, 0.0, 0.0, 0.0, 0.0, 0.0, 0.0, 0.0, 0.0, 0.0, 0.0, 0.0, 0.0, 0.0, 0.0, 0.0, 0.0, 0.0, 0.0, 0.0, 0.0, 0.0, 0.0, 0.0, 0.0, 0.0, 0.0, 0.0, 0.0, 0.0, 0.0, 0.0, 0.0, 0.0, 0.0, 0.0, 0.0, 0.0, 0.0, 0.0, 0.0, 0.0, 0.0, 0.0, 0.0, 0.0, 0.0, 0.0, 0.0, 0.0, 0.0, 0.0, 0.0, 0.0, 0.0, 0.0, 0.0, 0.0, 0.0, 0.0, 0.0, 0.0, 0.0, 0.0, 0.0, 0.0, 0.0, 0.0, 0.0, 0.0, 0.0, 0.2187, 0.5, 0.1875, 0.5, 0.1875, 0.5, 0.2187, 0.5, 0.625, 0.5, 0.5938, 0.5, 0.5938, 0.5, 0.625, 0.5, 0.7812, 0.5, 0.75, 0.5, 0.75, 0.5, 0.7812, 0.5, 0.1875, 0.5, 0.1562, 0.5, 0.1562, 0.5, 0.1875, 0.5, 0.5938, 0.5, 0.5625, 0.5, 0.5625, 0.5, 0.5938, 0.5, 0.1562, 0.5, 0.125, 0.5, 0.125, 0.5, 0.1562, 0.5, 0.5625, 0.5, 0.5312, 0.5, 0.5312, 0.5, 0.5625, 0.5, 0.125, 0.5, 0.09375, 0.5, 0.09375, 0.5, 0.125, 0.5, 0.5312, 0.5, 0.5, 0.5, 0.5, 0.5, 0.5312, 0.5, 0.09375, 0.5, 0.0625, 0.5, 0.0625, 0.5, 0.09375, 0.5, 0.5, 0.5, 0.4687, 0.5, 0.4688, 0.5, 0.5, 0.5, 0.0625, 0.5, 0.03125, 0.5, 0.03125, 0.5, 0.0625, 0.5, 0.4687, 0.5, 0.4375, 0.5, 0.4375, 0.5, 0.4688, 0.5, 0.03125, 0.5, 0.0, 0.5, 0.0, 0.5, 0.03125, 0.5, 0.4375, 0.5, 0.4062, 0.5, 0.4062, 0.5, 0.4375, 0.5, 1.0, 0.5, 0.9687, 0.5, 0.9687, 0.5, 1.0, 0.5, 0.4062, 0.5, 0.375, 0.5, 0.375, 0.5, 0.4062, 0.5, 0.9687, 0.5, 0.9375, 0.5, 0.9375, 0.5, 0.9687, 0.5, 0.375, 0.5, 0.3437, 0.5, 0.3437, 0.5, 0.375, 0.5, 0.9375, 0.5, 0.9062, 0.5, 0.9062, 0.5, 0.9375, 0.5, 0.3437, 0.5, 0.3125, 0.5, 0.3125, 0.5, 0.3437, 0.5, 0.75, 0.5, 0.7188, 0.5, 0.7188, 0.5, 0.75, 0.5, 0.9062, 0.5, 0.875, 0.5, 0.875, 0.5, 0.9062, 0.5, 0.3125, 0.5, 0.2812, 0.5, 0.2812, 0.5, 0.3125, 0.5, 0.7188, 0.5, 0.6875, 0.5, 0.6875, 0.5, 0.7188, 0.5, 0.875, 0.5, 0.8437, 0.5, 0.8437, 0.5, 0.875, 0.5, 0.2812, 0.5, 0.25, 0.5, 0.25, 0.5, 0.2812, 0.5, 0.6875, 0.5, 0.6562, 0.5, 0.6562, 0.5, 0.6875, 0.5, 0.8437, 0.5, 0.8125, 0.5, 0.8125, 0.5, 0.8437, 0.5, 0.25, 0.5, 0.2187, 0.5, 0.2187, 0.5, 0.25, 0.5, 0.6562, 0.5, 0.625, 0.5, 0.625, 0.5, 0.6562, 0.5, 0.8125, 0.5, 0.7812, 0.5, 0.7812, 0.5, 0.8125, 0.5])
me_sphere.materials.append(mat_material_001)
me_sphere.materials.append(mat_material_002)
me_sphere.update()

# ---- objects
ob_light = bpy.data.objects.new('Light', light_light)
ob_camera = bpy.data.objects.new('Camera', cam_camera)
ob_sphere = bpy.data.objects.new('Sphere', me_sphere)

# ---- transforms, parenting, visibility, modifiers, constraints
ob_light.location = (4.076, 1.005, 5.904)
ob_light.rotation_euler = (0.6503, 0.05522, 1.866)
ob_light.lock_rotations_4d = False
ob_light.empty_display_type = 'ARROWS'
ob_light.color = (0.0, 0.0, 0.0, 0.0)
ob_light.lineart.crease_threshold = 0.0
ob_camera.location = (7.359, -6.926, 4.958)
ob_camera.rotation_euler = (1.109, 0.0, 0.8149)
ob_camera.lock_rotations_4d = False
ob_camera.empty_display_type = 'ARROWS'
ob_camera.color = (0.0, 0.0, 0.0, 0.0)
ob_camera.display_type = 'WIRE'
ob_camera.lineart.crease_threshold = 0.0
ob_sphere.location = (0.0, 0.0, 0.0)
_m = ob_sphere.modifiers.new('Solidify', 'SOLIDIFY')
_m.thickness = 0.05
_m = ob_sphere.modifiers.new('Subdivision', 'SUBSURF')

# ---- collection membership
col_collection.objects.link(ob_light)
col_collection.objects.link(ob_camera)
col_collection.objects.link(ob_sphere)

# ---- scene / render settings (as saved in the file)
scene.camera = ob_camera
scene.frame_start = 1; scene.frame_end = 250; scene.frame_set(1)
scene.render.engine = 'BLENDER_EEVEE_NEXT'
scene.cycles.sampling_pattern = 'TABULATED_SOBOL'
scene.view_settings.view_transform = 'Filmic'
bpy.context.view_layer.update()
